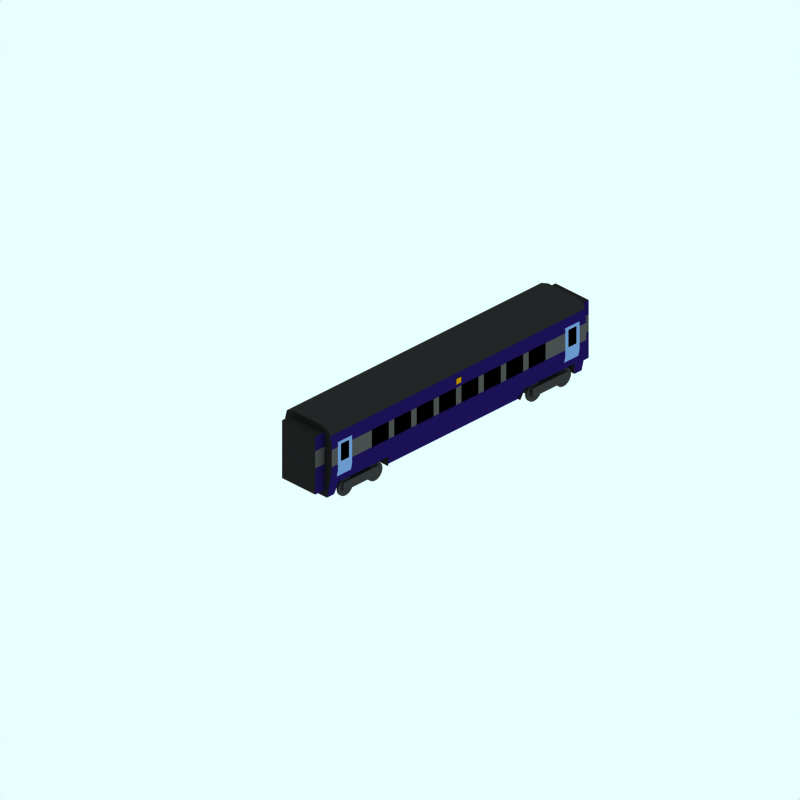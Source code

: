# Source: br-395-m.blend  (saved by Blender 2.65.0; exported with 4.5.12 LTS)
import bpy
from mathutils import Matrix  # noqa: F401  (used for matrix-valued properties, if any)

bpy.ops.wm.read_factory_settings(use_empty=True)
scene = bpy.context.scene
scene.name = 'Scene'

# ---- collections
col_collection_1 = bpy.data.collections.new('Collection 1'); scene.collection.children.link(col_collection_1)
col_collection_2 = bpy.data.collections.new('Collection 2'); scene.collection.children.link(col_collection_2)
col_collection_2.hide_render = True
col_collection_2.hide_viewport = True
col_collection_3 = bpy.data.collections.new('Collection 3'); scene.collection.children.link(col_collection_3)
col_collection_3.hide_render = True
col_collection_3.hide_viewport = True

# ---- materials (node trees are filled in below, after node groups)
mat_doorindicator = bpy.data.materials.new('DoorIndicator')
mat_doorindicator.alpha_threshold = 0.0
mat_doorindicator.preview_render_type = 'FLAT'
mat_doorindicator.diffuse_color = (0.8, 0.552, 0.0, 1.0)
mat_doorindicator.roughness = 0.5
mat_doorindicator.line_color = (0.0, 0.0, 0.0, 1.0)
mat_endcoachcolour = bpy.data.materials.new('EndCoachColour')
mat_endcoachcolour.alpha_threshold = 0.0
mat_endcoachcolour.preview_render_type = 'CUBE'
mat_endcoachcolour.diffuse_color = (0.1197, 0.1197, 0.1197, 1.0)
mat_endcoachcolour.specular_color = (1.0, 0.9999, 0.9999)
mat_endcoachcolour.roughness = 0.5
mat_endcoachcolour.line_color = (0.0, 0.0, 0.0, 1.0)
mat_windowline = bpy.data.materials.new('WindowLine')
mat_windowline.alpha_threshold = 0.0
mat_windowline.preview_render_type = 'CUBE'
mat_windowline.diffuse_color = (0.3112, 0.3112, 0.3112, 1.0)
mat_windowline.specular_color = (1.0, 0.9999, 0.9999)
mat_windowline.roughness = 0.5
mat_windowline.line_color = (0.0, 0.0, 0.0, 1.0)
mat_maincolour3 = bpy.data.materials.new('MainColour3')
mat_maincolour3.alpha_threshold = 0.0
mat_maincolour3.preview_render_type = 'CUBE'
mat_maincolour3.diffuse_color = (0.115, 0.071, 0.332, 1.0)
mat_maincolour3.specular_color = (1.0, 0.9999, 0.9999)
mat_maincolour3.roughness = 0.5
mat_maincolour3.line_color = (0.0, 0.0, 0.0, 1.0)
mat_interior = bpy.data.materials.new('Interior')
mat_interior.alpha_threshold = 0.0
mat_interior.preview_render_type = 'FLAT'
mat_interior.diffuse_color = (0.0, 0.0, 0.0, 1.0)
mat_interior.roughness = 0.5
mat_interior.line_color = (0.0, 0.0, 0.0, 1.0)
mat_maincolour1 = bpy.data.materials.new('MainColour1')
mat_maincolour1.alpha_threshold = 0.0
mat_maincolour1.preview_render_type = 'CUBE'
mat_maincolour1.diffuse_color = (0.458, 0.6001, 0.803, 1.0)
mat_maincolour1.specular_color = (1.0, 0.9999, 0.9999)
mat_maincolour1.roughness = 0.5
mat_maincolour1.line_color = (0.0, 0.0, 0.0, 1.0)
mat_wheel = bpy.data.materials.new('wheel')
mat_wheel.alpha_threshold = 0.0
mat_wheel.preview_render_type = 'FLAT'
mat_wheel.diffuse_color = (0.2144, 0.2144, 0.2144, 1.0)
mat_wheel.roughness = 0.5
mat_wheel.line_color = (0.0, 0.0, 0.0, 1.0)
mat_underframe = bpy.data.materials.new('Underframe')
mat_underframe.alpha_threshold = 0.0
mat_underframe.preview_render_type = 'FLAT'
mat_underframe.diffuse_color = (0.1334, 0.1334, 0.1334, 1.0)
mat_underframe.roughness = 0.5
mat_underframe.line_color = (0.0, 0.0, 0.0, 1.0)
mat_maincolour2 = bpy.data.materials.new('MainColour2')
mat_maincolour2.alpha_threshold = 0.0
mat_maincolour2.preview_render_type = 'CUBE'
mat_maincolour2.diffuse_color = (1.0, 0.0, 0.0, 1.0)
mat_maincolour2.specular_color = (1.0, 0.9999, 0.9999)
mat_maincolour2.roughness = 0.5
mat_maincolour2.line_color = (0.0, 0.0, 0.0, 1.0)
mat_roofcolour = bpy.data.materials.new('RoofColour')
mat_roofcolour.alpha_threshold = 0.0
mat_roofcolour.preview_render_type = 'CUBE'
mat_roofcolour.diffuse_color = (0.15, 0.15, 0.15, 1.0)
mat_roofcolour.specular_color = (1.0, 0.9999, 0.9999)
mat_roofcolour.roughness = 0.5
mat_roofcolour.line_color = (0.0, 0.0, 0.0, 1.0)

# ---- material node trees

# ---- world
world_world = bpy.data.worlds.new('World'); scene.world = world_world
world_world.color = (0.9059, 1.0, 1.0)
world_world.use_sun_shadow = False
world_world.sun_shadow_jitter_overblur = 0.0
world_world.cycles.sampling_method = 'MANUAL'
world_world.cycles.sample_map_resolution = 256

# ---- cameras
cam_camera_001 = bpy.data.cameras.new('Camera.001')
cam_camera_001.type = 'ORTHO'
cam_camera_001.passepartout_alpha = 0.2
cam_camera_001.clip_end = 100.0
cam_camera_001.lens = 35.0
cam_camera_001.sensor_width = 32.0
cam_camera_001.sensor_height = 18.0
cam_camera_001.ortho_scale = 24.0
cam_camera_001.display_size = 5.91
cam_camera_001.show_passepartout = False
cam_camera_001.show_safe_areas = True
cam_camera_001.dof.focus_distance = 0.0
cam_camera_001.dof.aperture_fstop = 128.0

# ---- lights
light_lamp = bpy.data.lights.new('Lamp', 'SUN')
light_lamp.transmission_factor = 0.0
light_lamp.angle = 1.571
light_lamp.energy = 0.028
light_lamp.shadow_buffer_clip_start = 0.5
light_lamp.shadow_soft_size = 1.0
light_lamp.shadow_cascade_max_distance = 1000.0
light_lamp.cycles.use_multiple_importance_sampling = False

# ---- meshes
me_plane_070 = bpy.data.meshes.new('Plane.070')
me_plane_070.from_pydata([(1.002, 1.7, -2.12), (-1.002, 1.7, -1.91), (1.002, 1.7, -1.91), (1.002, 1.5, -1.91), (1.002, 1.5, -2.12), (-1.002, 1.5, -1.91), (-1.002, 1.5, -2.12), (-1.002, 1.7, -2.12)], [], [(6, 5, 1, 7), (0, 2, 3, 4)])
me_plane_070.polygons.foreach_set('use_smooth', [True] * 2)
me_plane_070.materials.append(mat_doorindicator)
me_plane_070.use_remesh_preserve_volume = False
me_plane_070.use_remesh_preserve_attributes = False
me_plane_070.use_mirror_vertex_groups = False
me_plane_070.update()
me_cube_007 = bpy.data.meshes.new('Cube.007')
me_cube_007.from_pydata([(-6.9, 2.6, -0.7), (-6.9, 0.6, -0.7), (-7.3, 0.6, -0.7), (-7.3, 2.6, -0.7), (-6.9, 2.6, 0.7), (-6.9, 0.6, 0.7), (-7.3, 0.6, 0.7), (-7.3, 2.6, 0.7), (-6.9, 2.1, -0.7), (-6.9, 1.5, -0.7), (-7.3, 1.5, -0.7), (-7.3, 2.1, -0.7), (-6.9, 2.1, 0.7), (-6.9, 1.5, 0.7), (-7.3, 1.5, 0.7), (-7.3, 2.1, 0.7)], [], [(1, 5, 6, 2), (4, 0, 3, 7), (0, 8, 11, 3), (8, 9, 10, 11), (9, 1, 2, 10), (7, 15, 12, 4), (15, 14, 13, 12), (14, 6, 5, 13), (6, 14, 10, 2), (14, 15, 11, 10), (15, 7, 3, 11)])
me_cube_007.polygons.foreach_set('material_index', [0, 0, 2, 1, 2, 2, 1, 2, 0, 0, 0])
me_cube_007.materials.append(mat_endcoachcolour)
me_cube_007.materials.append(mat_windowline)
me_cube_007.materials.append(mat_maincolour3)
me_cube_007.use_remesh_preserve_volume = False
me_cube_007.use_remesh_preserve_attributes = False
me_cube_007.use_mirror_vertex_groups = False
me_cube_007.update()
me_plane_069 = bpy.data.meshes.new('Plane.069')
me_plane_069.from_pydata([(1.002, 2.1, -6.9), (-1.002, 2.1, -6.62), (1.002, 2.1, -6.62), (1.002, 1.5, -6.62), (1.002, 1.5, -6.9), (-1.002, 1.5, -6.62), (-1.002, 1.5, -6.9), (-1.002, 2.1, -6.9)], [], [(6, 5, 1, 7), (0, 2, 3, 4)])
me_plane_069.polygons.foreach_set('use_smooth', [True] * 2)
me_plane_069.materials.append(mat_windowline)
me_plane_069.use_remesh_preserve_volume = False
me_plane_069.use_remesh_preserve_attributes = False
me_plane_069.use_mirror_vertex_groups = False
me_plane_069.update()
me_plane_068 = bpy.data.meshes.new('Plane.068')
me_plane_068.from_pydata([(1.002, 2.1, 3.64), (-1.002, 2.1, 3.9), (1.002, 2.1, 3.9), (1.002, 1.5, 3.9), (1.002, 1.5, 3.64), (-1.002, 1.5, 3.9), (-1.002, 1.5, 3.64), (-1.002, 2.1, 3.64)], [], [(6, 5, 1, 7), (0, 2, 3, 4)])
me_plane_068.polygons.foreach_set('use_smooth', [True] * 2)
me_plane_068.materials.append(mat_windowline)
me_plane_068.use_remesh_preserve_volume = False
me_plane_068.use_remesh_preserve_attributes = False
me_plane_068.use_mirror_vertex_groups = False
me_plane_068.update()
me_plane_067 = bpy.data.meshes.new('Plane.067')
me_plane_067.from_pydata([(1.002, 1.56, -6.62), (-1.002, 1.56, -6.48), (1.002, 1.56, -6.48), (1.002, 1.3, -6.48), (1.002, 1.3, -6.62), (-1.002, 1.3, -6.48), (-1.002, 1.3, -6.62), (-1.002, 1.56, -6.62), (0.952, 1.05, -6.48), (0.952, 1.05, -6.62), (-0.952, 1.05, -6.48), (-0.952, 1.05, -6.62), (1.002, 2.15, -6.62), (1.002, 2.15, -6.48), (-1.002, 2.15, -6.48), (-1.002, 2.15, -6.62), (1.002, 2.2, -6.62), (1.002, 2.2, -6.48), (-1.002, 2.2, -6.62), (-1.002, 2.2, -6.48), (1.002, 1.56, -6.15), (1.002, 1.3, -6.15), (-1.002, 1.56, -6.15), (-1.002, 1.3, -6.15), (0.952, 1.05, -6.15), (-0.952, 1.05, -6.15), (1.002, 2.15, -6.15), (-1.002, 2.15, -6.15), (1.002, 2.2, -6.15), (-1.002, 2.2, -6.15), (1.002, 1.56, -6.01), (1.002, 1.3, -6.01), (-1.002, 1.56, -6.01), (-1.002, 1.3, -6.01), (0.952, 1.05, -6.01), (-0.952, 1.05, -6.01), (1.002, 2.15, -6.01), (-1.002, 2.15, -6.01), (1.002, 2.2, -6.01), (-1.002, 2.2, -6.01), (0.992, 2.26, -6.62), (0.992, 2.26, -6.48), (-0.992, 2.26, -6.62), (-0.992, 2.26, -6.48), (0.992, 2.26, -6.15), (-0.992, 2.26, -6.15), (0.992, 2.26, -6.01), (-0.992, 2.26, -6.01)], [], [(6, 5, 1, 7), (0, 2, 3, 4), (4, 3, 8, 9), (5, 6, 11, 10), (2, 0, 12, 13), (7, 1, 14, 15), (13, 12, 16, 17), (15, 14, 19, 18), (3, 2, 20, 21), (1, 5, 23, 22), (8, 3, 21, 24), (5, 10, 25, 23), (2, 13, 26, 20), (14, 1, 22, 27), (13, 17, 28, 26), (19, 14, 27, 29), (21, 20, 30, 31), (22, 23, 33, 32), (24, 21, 31, 34), (23, 25, 35, 33), (20, 26, 36, 30), (27, 22, 32, 37), (26, 28, 38, 36), (29, 27, 37, 39), (17, 16, 40, 41), (18, 19, 43, 42), (28, 17, 41, 44), (19, 29, 45, 43), (38, 28, 44, 46), (29, 39, 47, 45)])
me_plane_067.polygons.foreach_set('use_smooth', [True] * 30)
me_plane_067.polygons.foreach_set('material_index', [1, 1, 1, 1, 1, 1, 1, 1, 1, 1, 1, 1, 0, 0, 1, 1, 1, 1, 1, 1, 1, 1, 1, 1, 1, 1, 1, 1, 1, 1])
me_plane_067.materials.append(mat_interior)
me_plane_067.materials.append(mat_maincolour1)
me_plane_067.use_remesh_preserve_volume = False
me_plane_067.use_remesh_preserve_attributes = False
me_plane_067.use_mirror_vertex_groups = False
me_plane_067.update()
me_plane_066 = bpy.data.meshes.new('Plane.066')
me_plane_066.from_pydata([(1.002, 1.56, 3.03), (-1.002, 1.56, 3.17), (1.002, 1.56, 3.17), (1.002, 1.3, 3.17), (1.002, 1.3, 3.03), (-1.002, 1.3, 3.17), (-1.002, 1.3, 3.03), (-1.002, 1.56, 3.03), (0.952, 1.05, 3.17), (0.952, 1.05, 3.03), (-0.952, 1.05, 3.17), (-0.952, 1.05, 3.03), (1.002, 2.15, 3.03), (1.002, 2.15, 3.17), (-1.002, 2.15, 3.17), (-1.002, 2.15, 3.03), (1.002, 2.2, 3.03), (1.002, 2.2, 3.17), (-1.002, 2.2, 3.03), (-1.002, 2.2, 3.17), (1.002, 1.56, 3.5), (1.002, 1.3, 3.5), (-1.002, 1.56, 3.5), (-1.002, 1.3, 3.5), (0.952, 1.05, 3.5), (-0.952, 1.05, 3.5), (1.002, 2.15, 3.5), (-1.002, 2.15, 3.5), (1.002, 2.2, 3.5), (-1.002, 2.2, 3.5), (1.002, 1.56, 3.64), (1.002, 1.3, 3.64), (-1.002, 1.56, 3.64), (-1.002, 1.3, 3.64), (0.952, 1.05, 3.64), (-0.952, 1.05, 3.64), (1.002, 2.15, 3.64), (-1.002, 2.15, 3.64), (1.002, 2.2, 3.64), (-1.002, 2.2, 3.64), (0.992, 2.26, 3.03), (0.992, 2.26, 3.17), (-0.992, 2.26, 3.03), (-0.992, 2.26, 3.17), (0.992, 2.26, 3.5), (-0.992, 2.26, 3.5), (0.992, 2.26, 3.64), (-0.992, 2.26, 3.64)], [], [(6, 5, 1, 7), (0, 2, 3, 4), (4, 3, 8, 9), (5, 6, 11, 10), (2, 0, 12, 13), (7, 1, 14, 15), (13, 12, 16, 17), (15, 14, 19, 18), (3, 2, 20, 21), (1, 5, 23, 22), (8, 3, 21, 24), (5, 10, 25, 23), (2, 13, 26, 20), (14, 1, 22, 27), (13, 17, 28, 26), (19, 14, 27, 29), (21, 20, 30, 31), (22, 23, 33, 32), (24, 21, 31, 34), (23, 25, 35, 33), (20, 26, 36, 30), (27, 22, 32, 37), (26, 28, 38, 36), (29, 27, 37, 39), (17, 16, 40, 41), (18, 19, 43, 42), (28, 17, 41, 44), (19, 29, 45, 43), (38, 28, 44, 46), (29, 39, 47, 45)])
me_plane_066.polygons.foreach_set('use_smooth', [True] * 30)
me_plane_066.polygons.foreach_set('material_index', [1, 1, 1, 1, 1, 1, 1, 1, 1, 1, 1, 1, 0, 0, 1, 1, 1, 1, 1, 1, 1, 1, 1, 1, 1, 1, 1, 1, 1, 1])
me_plane_066.materials.append(mat_interior)
me_plane_066.materials.append(mat_maincolour1)
me_plane_066.use_remesh_preserve_volume = False
me_plane_066.use_remesh_preserve_attributes = False
me_plane_066.use_mirror_vertex_groups = False
me_plane_066.update()
me_plane_065 = bpy.data.meshes.new('Plane.065')
me_plane_065.from_pydata([(1.002, 2.1, 2.19), (-1.002, 2.1, 3.03), (1.002, 2.1, 3.03), (1.002, 1.5, 3.03), (1.002, 1.5, 2.19), (-1.002, 1.5, 3.03), (-1.002, 1.5, 2.19), (-1.002, 2.1, 2.19)], [], [(6, 5, 1, 7), (0, 2, 3, 4)])
me_plane_065.polygons.foreach_set('use_smooth', [True] * 2)
me_plane_065.materials.append(mat_windowline)
me_plane_065.use_remesh_preserve_volume = False
me_plane_065.use_remesh_preserve_attributes = False
me_plane_065.use_mirror_vertex_groups = False
me_plane_065.update()
me_plane_064 = bpy.data.meshes.new('Plane.064')
me_plane_064.from_pydata([(1.002, 2.1, 1.48), (-1.002, 2.1, 2.19), (1.002, 2.1, 2.19), (1.002, 1.5, 2.19), (1.002, 1.5, 1.48), (-1.002, 1.5, 2.19), (-1.002, 1.5, 1.48), (-1.002, 2.1, 1.48)], [], [(6, 5, 1, 7), (0, 2, 3, 4)])
me_plane_064.polygons.foreach_set('use_smooth', [True] * 2)
me_plane_064.materials.append(mat_interior)
me_plane_064.use_remesh_preserve_volume = False
me_plane_064.use_remesh_preserve_attributes = False
me_plane_064.use_mirror_vertex_groups = False
me_plane_064.update()
me_plane_063 = bpy.data.meshes.new('Plane.063')
me_plane_063.from_pydata([(1.002, 2.1, 0.53), (-1.002, 2.1, 1.24), (1.002, 2.1, 1.24), (1.002, 1.5, 1.24), (1.002, 1.5, 0.53), (-1.002, 1.5, 1.24), (-1.002, 1.5, 0.53), (-1.002, 2.1, 0.53)], [], [(6, 5, 1, 7), (0, 2, 3, 4)])
me_plane_063.polygons.foreach_set('use_smooth', [True] * 2)
me_plane_063.materials.append(mat_interior)
me_plane_063.use_remesh_preserve_volume = False
me_plane_063.use_remesh_preserve_attributes = False
me_plane_063.use_mirror_vertex_groups = False
me_plane_063.update()
me_plane_062 = bpy.data.meshes.new('Plane.062')
me_plane_062.from_pydata([(1.002, 2.1, 1.24), (-1.002, 2.1, 1.48), (1.002, 2.1, 1.48), (1.002, 1.5, 1.48), (1.002, 1.5, 1.24), (-1.002, 1.5, 1.48), (-1.002, 1.5, 1.24), (-1.002, 2.1, 1.24)], [], [(6, 5, 1, 7), (0, 2, 3, 4)])
me_plane_062.polygons.foreach_set('use_smooth', [True] * 2)
me_plane_062.materials.append(mat_windowline)
me_plane_062.use_remesh_preserve_volume = False
me_plane_062.use_remesh_preserve_attributes = False
me_plane_062.use_mirror_vertex_groups = False
me_plane_062.update()
me_plane_061 = bpy.data.meshes.new('Plane.061')
me_plane_061.from_pydata([(1.002, 2.1, -6.01), (-1.002, 2.1, -5.17), (1.002, 2.1, -5.17), (1.002, 1.5, -5.17), (1.002, 1.5, -6.01), (-1.002, 1.5, -5.17), (-1.002, 1.5, -6.01), (-1.002, 2.1, -6.01)], [], [(6, 5, 1, 7), (0, 2, 3, 4)])
me_plane_061.polygons.foreach_set('use_smooth', [True] * 2)
me_plane_061.materials.append(mat_windowline)
me_plane_061.use_remesh_preserve_volume = False
me_plane_061.use_remesh_preserve_attributes = False
me_plane_061.use_mirror_vertex_groups = False
me_plane_061.update()
me_plane_059 = bpy.data.meshes.new('Plane.059')
me_plane_059.from_pydata([(1.002, 2.1, -5.17), (-1.002, 2.1, -4.46), (1.002, 2.1, -4.46), (1.002, 1.5, -4.46), (1.002, 1.5, -5.17), (-1.002, 1.5, -4.46), (-1.002, 1.5, -5.17), (-1.002, 2.1, -5.17)], [], [(6, 5, 1, 7), (0, 2, 3, 4)])
me_plane_059.polygons.foreach_set('use_smooth', [True] * 2)
me_plane_059.materials.append(mat_interior)
me_plane_059.use_remesh_preserve_volume = False
me_plane_059.use_remesh_preserve_attributes = False
me_plane_059.use_mirror_vertex_groups = False
me_plane_059.update()
me_plane_058 = bpy.data.meshes.new('Plane.058')
me_plane_058.from_pydata([(1.002, 2.1, -4.46), (-1.002, 2.1, -4.22), (1.002, 2.1, -4.22), (1.002, 1.5, -4.22), (1.002, 1.5, -4.46), (-1.002, 1.5, -4.22), (-1.002, 1.5, -4.46), (-1.002, 2.1, -4.46)], [], [(6, 5, 1, 7), (0, 2, 3, 4)])
me_plane_058.polygons.foreach_set('use_smooth', [True] * 2)
me_plane_058.materials.append(mat_windowline)
me_plane_058.use_remesh_preserve_volume = False
me_plane_058.use_remesh_preserve_attributes = False
me_plane_058.use_mirror_vertex_groups = False
me_plane_058.update()
me_plane_057 = bpy.data.meshes.new('Plane.057')
me_plane_057.from_pydata([(1.002, 2.1, -3.51), (-1.002, 2.1, -3.27), (1.002, 2.1, -3.27), (1.002, 1.5, -3.27), (1.002, 1.5, -3.51), (-1.002, 1.5, -3.27), (-1.002, 1.5, -3.51), (-1.002, 2.1, -3.51)], [], [(6, 5, 1, 7), (0, 2, 3, 4)])
me_plane_057.polygons.foreach_set('use_smooth', [True] * 2)
me_plane_057.materials.append(mat_windowline)
me_plane_057.use_remesh_preserve_volume = False
me_plane_057.use_remesh_preserve_attributes = False
me_plane_057.use_mirror_vertex_groups = False
me_plane_057.update()
me_plane_029 = bpy.data.meshes.new('Plane.029')
me_plane_029.from_pydata([(1.002, 2.1, -4.22), (-1.002, 2.1, -3.51), (1.002, 2.1, -3.51), (1.002, 1.5, -3.51), (1.002, 1.5, -4.22), (-1.002, 1.5, -3.51), (-1.002, 1.5, -4.22), (-1.002, 2.1, -4.22)], [], [(6, 5, 1, 7), (0, 2, 3, 4)])
me_plane_029.polygons.foreach_set('use_smooth', [True] * 2)
me_plane_029.materials.append(mat_interior)
me_plane_029.use_remesh_preserve_volume = False
me_plane_029.use_remesh_preserve_attributes = False
me_plane_029.use_mirror_vertex_groups = False
me_plane_029.update()
me_plane_028 = bpy.data.meshes.new('Plane.028')
me_plane_028.from_pydata([(1.002, 2.1, -3.27), (-1.002, 2.1, -2.56), (1.002, 2.1, -2.56), (1.002, 1.5, -2.56), (1.002, 1.5, -3.27), (-1.002, 1.5, -2.56), (-1.002, 1.5, -3.27), (-1.002, 2.1, -3.27)], [], [(6, 5, 1, 7), (0, 2, 3, 4)])
me_plane_028.polygons.foreach_set('use_smooth', [True] * 2)
me_plane_028.materials.append(mat_interior)
me_plane_028.use_remesh_preserve_volume = False
me_plane_028.use_remesh_preserve_attributes = False
me_plane_028.use_mirror_vertex_groups = False
me_plane_028.update()
me_plane_027 = bpy.data.meshes.new('Plane.027')
me_plane_027.from_pydata([(1.002, 2.1, -2.56), (-1.002, 2.1, -2.32), (1.002, 2.1, -2.32), (1.002, 1.5, -2.32), (1.002, 1.5, -2.56), (-1.002, 1.5, -2.32), (-1.002, 1.5, -2.56), (-1.002, 2.1, -2.56)], [], [(6, 5, 1, 7), (0, 2, 3, 4)])
me_plane_027.polygons.foreach_set('use_smooth', [True] * 2)
me_plane_027.materials.append(mat_windowline)
me_plane_027.use_remesh_preserve_volume = False
me_plane_027.use_remesh_preserve_attributes = False
me_plane_027.use_mirror_vertex_groups = False
me_plane_027.update()
me_plane_021 = bpy.data.meshes.new('Plane.021')
me_plane_021.from_pydata([(1.002, 2.1, -1.61), (-1.002, 2.1, -1.37), (1.002, 2.1, -1.37), (1.002, 1.5, -1.37), (1.002, 1.5, -1.61), (-1.002, 1.5, -1.37), (-1.002, 1.5, -1.61), (-1.002, 2.1, -1.61)], [], [(6, 5, 1, 7), (0, 2, 3, 4)])
me_plane_021.polygons.foreach_set('use_smooth', [True] * 2)
me_plane_021.materials.append(mat_windowline)
me_plane_021.use_remesh_preserve_volume = False
me_plane_021.use_remesh_preserve_attributes = False
me_plane_021.use_mirror_vertex_groups = False
me_plane_021.update()
me_plane_019 = bpy.data.meshes.new('Plane.019')
me_plane_019.from_pydata([(1.002, 2.1, -2.32), (-1.002, 2.1, -1.61), (1.002, 2.1, -1.61), (1.002, 1.5, -1.61), (1.002, 1.5, -2.32), (-1.002, 1.5, -1.61), (-1.002, 1.5, -2.32), (-1.002, 2.1, -2.32)], [], [(6, 5, 1, 7), (0, 2, 3, 4)])
me_plane_019.polygons.foreach_set('use_smooth', [True] * 2)
me_plane_019.materials.append(mat_interior)
me_plane_019.use_remesh_preserve_volume = False
me_plane_019.use_remesh_preserve_attributes = False
me_plane_019.use_mirror_vertex_groups = False
me_plane_019.update()
me_plane_018 = bpy.data.meshes.new('Plane.018')
me_plane_018.from_pydata([(1.002, 2.1, -1.37), (-1.002, 2.1, -0.66), (1.002, 2.1, -0.66), (1.002, 1.5, -0.66), (1.002, 1.5, -1.37), (-1.002, 1.5, -0.66), (-1.002, 1.5, -1.37), (-1.002, 2.1, -1.37)], [], [(6, 5, 1, 7), (0, 2, 3, 4)])
me_plane_018.polygons.foreach_set('use_smooth', [True] * 2)
me_plane_018.materials.append(mat_interior)
me_plane_018.use_remesh_preserve_volume = False
me_plane_018.use_remesh_preserve_attributes = False
me_plane_018.use_mirror_vertex_groups = False
me_plane_018.update()
me_plane_017 = bpy.data.meshes.new('Plane.017')
me_plane_017.from_pydata([(1.002, 2.1, -0.66), (-1.002, 2.1, -0.42), (1.002, 2.1, -0.42), (1.002, 1.5, -0.42), (1.002, 1.5, -0.66), (-1.002, 1.5, -0.42), (-1.002, 1.5, -0.66), (-1.002, 2.1, -0.66)], [], [(6, 5, 1, 7), (0, 2, 3, 4)])
me_plane_017.polygons.foreach_set('use_smooth', [True] * 2)
me_plane_017.materials.append(mat_windowline)
me_plane_017.use_remesh_preserve_volume = False
me_plane_017.use_remesh_preserve_attributes = False
me_plane_017.use_mirror_vertex_groups = False
me_plane_017.update()
me_cube_006 = bpy.data.meshes.new('Cube.006')
me_cube_006.from_pydata([(0.7137, 0.6522, 1.76), (0.7137, 0.3522, 1.76), (-0.6863, 0.3522, 1.76), (-0.6863, 0.6522, 1.76), (0.7137, 0.6522, 3.26), (0.7137, 0.3522, 3.26), (-0.6863, 0.3522, 3.26), (-0.6863, 0.6522, 3.26), (-0.8863, 0.6522, 3.26), (-0.8863, 0.3522, 3.26), (-0.8263, 0.3522, 3.26), (-0.8263, 0.6522, 3.26), (-0.8863, 0.6522, 1.76), (-0.8863, 0.3522, 1.76), (-0.8263, 0.3522, 1.76), (-0.8263, 0.6522, 1.76), (0.8837, 0.6522, 1.76), (0.8837, 0.3522, 1.76), (0.8237, 0.3522, 1.76), (0.8237, 0.6522, 1.76), (0.8837, 0.6522, 3.26), (0.8837, 0.3522, 3.26), (0.8237, 0.3522, 3.26), (0.8237, 0.6522, 3.26)], [], [(0, 1, 2, 3), (4, 7, 6, 5), (0, 4, 5, 1), (1, 5, 6, 2), (2, 6, 7, 3), (4, 0, 3, 7), (11, 15, 12, 8), (13, 9, 8, 12), (14, 10, 9, 13), (15, 11, 10, 14), (11, 8, 9, 10), (15, 14, 13, 12), (16, 17, 18, 19), (20, 23, 22, 21), (16, 20, 21, 17), (17, 21, 22, 18), (18, 22, 23, 19), (20, 16, 19, 23)])
me_cube_006.materials.append(mat_wheel)
me_cube_006.use_remesh_preserve_volume = False
me_cube_006.use_remesh_preserve_attributes = False
me_cube_006.use_mirror_vertex_groups = False
me_cube_006.update()
me_cylinder_008 = bpy.data.meshes.new('Cylinder.008')
me_cylinder_008.from_pydata([(4.664, 0.2195, -0.7388), (4.624, 0.2675, -0.7388), (4.595, 0.3223, -0.7388), (4.577, 0.3817, -0.7388), (4.571, 0.4435, -0.7388), (4.577, 0.5053, -0.7388), (4.595, 0.5648, -0.7388), (4.624, 0.6195, -0.7388), (4.664, 0.6675, -0.7388), (4.712, 0.7069, -0.7388), (4.767, 0.7362, -0.7388), (4.826, 0.7542, -0.7388), (4.888, 0.7603, -0.7388), (4.95, 0.7542, -0.7388), (5.009, 0.7362, -0.7388), (5.064, 0.7069, -0.7388), (5.112, 0.6675, -0.7388), (5.151, 0.6195, -0.7388), (5.18, 0.5648, -0.7388), (5.198, 0.5053, -0.7388), (5.205, 0.4435, -0.7388), (5.198, 0.3817, -0.7388), (5.18, 0.3223, -0.7388), (5.151, 0.2675, -0.7388), (5.112, 0.2195, -0.7388), (5.064, 0.1801, -0.7388), (5.009, 0.1509, -0.7388), (4.95, 0.1328, -0.7388), (4.888, 0.1267, -0.7388), (4.826, 0.1328, -0.7388), (4.767, 0.1509, -0.7388), (4.712, 0.1801, -0.7388), (4.664, 0.2195, -0.7988), (4.624, 0.2675, -0.7988), (4.595, 0.3223, -0.7988), (4.577, 0.3817, -0.7988), (4.571, 0.4435, -0.7988), (4.577, 0.5053, -0.7988), (4.595, 0.5648, -0.7988), (4.624, 0.6195, -0.7988), (4.664, 0.6675, -0.7988), (4.712, 0.7069, -0.7988), (4.767, 0.7362, -0.7988), (4.826, 0.7542, -0.7988), (4.888, 0.7603, -0.7988), (4.95, 0.7542, -0.7988), (5.009, 0.7362, -0.7988), (5.064, 0.7069, -0.7988), (5.112, 0.6675, -0.7988), (5.151, 0.6195, -0.7988), (5.18, 0.5648, -0.7988), (5.198, 0.5053, -0.7988), (5.205, 0.4435, -0.7988), (5.198, 0.3817, -0.7988), (5.18, 0.3223, -0.7988), (5.151, 0.2675, -0.7988), (5.112, 0.2195, -0.7988), (5.064, 0.1801, -0.7988), (5.009, 0.1509, -0.7988), (4.95, 0.1328, -0.7988), (4.888, 0.1267, -0.7988), (4.826, 0.1328, -0.7988), (4.767, 0.1509, -0.7988), (4.712, 0.1801, -0.7988), (4.888, 0.4435, -0.7388), (4.888, 0.4435, -0.7988)], [], [(64, 0, 1), (65, 33, 32), (64, 1, 2), (65, 34, 33), (64, 2, 3), (65, 35, 34), (64, 3, 4), (65, 36, 35), (64, 4, 5), (65, 37, 36), (64, 5, 6), (65, 38, 37), (64, 6, 7), (65, 39, 38), (64, 7, 8), (65, 40, 39), (64, 8, 9), (65, 41, 40), (64, 9, 10), (65, 42, 41), (64, 10, 11), (65, 43, 42), (64, 11, 12), (65, 44, 43), (64, 12, 13), (65, 45, 44), (64, 13, 14), (65, 46, 45), (64, 14, 15), (65, 47, 46), (64, 15, 16), (65, 48, 47), (64, 16, 17), (65, 49, 48), (64, 17, 18), (65, 50, 49), (64, 18, 19), (65, 51, 50), (64, 19, 20), (65, 52, 51), (64, 20, 21), (65, 53, 52), (64, 21, 22), (65, 54, 53), (64, 22, 23), (65, 55, 54), (64, 23, 24), (65, 56, 55), (64, 24, 25), (65, 57, 56), (64, 25, 26), (65, 58, 57), (64, 26, 27), (65, 59, 58), (64, 27, 28), (65, 60, 59), (64, 28, 29), (65, 61, 60), (64, 29, 30), (65, 62, 61), (64, 30, 31), (65, 63, 62), (31, 0, 64), (65, 32, 63), (0, 32, 33, 1), (1, 33, 34, 2), (2, 34, 35, 3), (3, 35, 36, 4), (4, 36, 37, 5), (5, 37, 38, 6), (6, 38, 39, 7), (7, 39, 40, 8), (8, 40, 41, 9), (9, 41, 42, 10), (10, 42, 43, 11), (11, 43, 44, 12), (12, 44, 45, 13), (13, 45, 46, 14), (14, 46, 47, 15), (15, 47, 48, 16), (16, 48, 49, 17), (17, 49, 50, 18), (18, 50, 51, 19), (19, 51, 52, 20), (20, 52, 53, 21), (21, 53, 54, 22), (22, 54, 55, 23), (23, 55, 56, 24), (24, 56, 57, 25), (25, 57, 58, 26), (26, 58, 59, 27), (27, 59, 60, 28), (28, 60, 61, 29), (29, 61, 62, 30), (30, 62, 63, 31), (32, 0, 31, 63)])
me_cylinder_008.materials.append(mat_wheel)
me_cylinder_008.use_remesh_preserve_volume = False
me_cylinder_008.use_remesh_preserve_attributes = False
me_cylinder_008.use_mirror_vertex_groups = False
me_cylinder_008.update()
me_cube_005 = bpy.data.meshes.new('Cube.005')
me_cube_005.from_pydata([(0.7137, 0.6522, -6.24), (0.7137, 0.3522, -6.24), (-0.6863, 0.3522, -6.24), (-0.6863, 0.6522, -6.24), (0.7137, 0.6522, -4.74), (0.7137, 0.3522, -4.74), (-0.6863, 0.3522, -4.74), (-0.6863, 0.6522, -4.74), (-0.8863, 0.6522, -4.74), (-0.8863, 0.3522, -4.74), (-0.8263, 0.3522, -4.74), (-0.8263, 0.6522, -4.74), (-0.8863, 0.6522, -6.24), (-0.8863, 0.3522, -6.24), (-0.8263, 0.3522, -6.24), (-0.8263, 0.6522, -6.24), (0.8837, 0.6522, -6.24), (0.8837, 0.3522, -6.24), (0.8237, 0.3522, -6.24), (0.8237, 0.6522, -6.24), (0.8837, 0.6522, -4.74), (0.8837, 0.3522, -4.74), (0.8237, 0.3522, -4.74), (0.8237, 0.6522, -4.74)], [], [(0, 1, 2, 3), (4, 7, 6, 5), (0, 4, 5, 1), (1, 5, 6, 2), (2, 6, 7, 3), (4, 0, 3, 7), (11, 15, 12, 8), (13, 9, 8, 12), (14, 10, 9, 13), (15, 11, 10, 14), (11, 8, 9, 10), (15, 14, 13, 12), (16, 17, 18, 19), (20, 23, 22, 21), (16, 20, 21, 17), (17, 21, 22, 18), (18, 22, 23, 19), (20, 16, 19, 23)])
me_cube_005.materials.append(mat_wheel)
me_cube_005.use_remesh_preserve_volume = False
me_cube_005.use_remesh_preserve_attributes = False
me_cube_005.use_mirror_vertex_groups = False
me_cube_005.update()
me_cylinder_007 = bpy.data.meshes.new('Cylinder.007')
me_cylinder_007.from_pydata([(4.664, 0.2195, 0.8), (4.624, 0.2675, 0.8), (4.595, 0.3223, 0.8), (4.577, 0.3817, 0.8), (4.571, 0.4435, 0.8), (4.577, 0.5053, 0.8), (4.595, 0.5648, 0.8), (4.624, 0.6195, 0.8), (4.664, 0.6675, 0.8), (4.712, 0.7069, 0.8), (4.767, 0.7362, 0.8), (4.826, 0.7542, 0.8), (4.888, 0.7603, 0.8), (4.95, 0.7542, 0.8), (5.009, 0.7362, 0.8), (5.064, 0.7069, 0.8), (5.112, 0.6675, 0.8), (5.151, 0.6195, 0.8), (5.18, 0.5648, 0.8), (5.198, 0.5053, 0.8), (5.205, 0.4435, 0.8), (5.198, 0.3817, 0.8), (5.18, 0.3223, 0.8), (5.151, 0.2675, 0.8), (5.112, 0.2195, 0.8), (5.064, 0.1801, 0.8), (5.009, 0.1509, 0.8), (4.95, 0.1328, 0.8), (4.888, 0.1267, 0.8), (4.826, 0.1328, 0.8), (4.767, 0.1509, 0.8), (4.712, 0.1801, 0.8), (4.664, 0.2195, 0.74), (4.624, 0.2675, 0.74), (4.595, 0.3223, 0.74), (4.577, 0.3817, 0.74), (4.571, 0.4435, 0.74), (4.577, 0.5053, 0.74), (4.595, 0.5648, 0.74), (4.624, 0.6195, 0.74), (4.664, 0.6675, 0.74), (4.712, 0.7069, 0.74), (4.767, 0.7362, 0.74), (4.826, 0.7542, 0.74), (4.888, 0.7603, 0.74), (4.95, 0.7542, 0.74), (5.009, 0.7362, 0.74), (5.064, 0.7069, 0.74), (5.112, 0.6675, 0.74), (5.151, 0.6195, 0.74), (5.18, 0.5648, 0.74), (5.198, 0.5053, 0.74), (5.205, 0.4435, 0.74), (5.198, 0.3817, 0.74), (5.18, 0.3223, 0.74), (5.151, 0.2675, 0.74), (5.112, 0.2195, 0.74), (5.064, 0.1801, 0.74), (5.009, 0.1509, 0.74), (4.95, 0.1328, 0.74), (4.888, 0.1267, 0.74), (4.826, 0.1328, 0.74), (4.767, 0.1509, 0.74), (4.712, 0.1801, 0.74), (4.888, 0.4435, 0.8), (4.888, 0.4435, 0.74)], [], [(64, 0, 1), (65, 33, 32), (64, 1, 2), (65, 34, 33), (64, 2, 3), (65, 35, 34), (64, 3, 4), (65, 36, 35), (64, 4, 5), (65, 37, 36), (64, 5, 6), (65, 38, 37), (64, 6, 7), (65, 39, 38), (64, 7, 8), (65, 40, 39), (64, 8, 9), (65, 41, 40), (64, 9, 10), (65, 42, 41), (64, 10, 11), (65, 43, 42), (64, 11, 12), (65, 44, 43), (64, 12, 13), (65, 45, 44), (64, 13, 14), (65, 46, 45), (64, 14, 15), (65, 47, 46), (64, 15, 16), (65, 48, 47), (64, 16, 17), (65, 49, 48), (64, 17, 18), (65, 50, 49), (64, 18, 19), (65, 51, 50), (64, 19, 20), (65, 52, 51), (64, 20, 21), (65, 53, 52), (64, 21, 22), (65, 54, 53), (64, 22, 23), (65, 55, 54), (64, 23, 24), (65, 56, 55), (64, 24, 25), (65, 57, 56), (64, 25, 26), (65, 58, 57), (64, 26, 27), (65, 59, 58), (64, 27, 28), (65, 60, 59), (64, 28, 29), (65, 61, 60), (64, 29, 30), (65, 62, 61), (64, 30, 31), (65, 63, 62), (31, 0, 64), (65, 32, 63), (0, 32, 33, 1), (1, 33, 34, 2), (2, 34, 35, 3), (3, 35, 36, 4), (4, 36, 37, 5), (5, 37, 38, 6), (6, 38, 39, 7), (7, 39, 40, 8), (8, 40, 41, 9), (9, 41, 42, 10), (10, 42, 43, 11), (11, 43, 44, 12), (12, 44, 45, 13), (13, 45, 46, 14), (14, 46, 47, 15), (15, 47, 48, 16), (16, 48, 49, 17), (17, 49, 50, 18), (18, 50, 51, 19), (19, 51, 52, 20), (20, 52, 53, 21), (21, 53, 54, 22), (22, 54, 55, 23), (23, 55, 56, 24), (24, 56, 57, 25), (25, 57, 58, 26), (26, 58, 59, 27), (27, 59, 60, 28), (28, 60, 61, 29), (29, 61, 62, 30), (30, 62, 63, 31), (32, 0, 31, 63)])
me_cylinder_007.materials.append(mat_wheel)
me_cylinder_007.use_remesh_preserve_volume = False
me_cylinder_007.use_remesh_preserve_attributes = False
me_cylinder_007.use_mirror_vertex_groups = False
me_cylinder_007.update()
me_cylinder_006 = bpy.data.meshes.new('Cylinder.006')
me_cylinder_006.from_pydata([(5.914, 0.2195, 0.8), (5.874, 0.2675, 0.8), (5.845, 0.3223, 0.8), (5.827, 0.3817, 0.8), (5.821, 0.4435, 0.8), (5.827, 0.5053, 0.8), (5.845, 0.5648, 0.8), (5.874, 0.6195, 0.8), (5.914, 0.6675, 0.8), (5.962, 0.7069, 0.8), (6.017, 0.7362, 0.8), (6.076, 0.7542, 0.8), (6.138, 0.7603, 0.8), (6.2, 0.7542, 0.8), (6.259, 0.7362, 0.8), (6.314, 0.7069, 0.8), (6.362, 0.6675, 0.8), (6.401, 0.6195, 0.8), (6.43, 0.5648, 0.8), (6.448, 0.5053, 0.8), (6.455, 0.4435, 0.8), (6.448, 0.3817, 0.8), (6.43, 0.3223, 0.8), (6.401, 0.2675, 0.8), (6.362, 0.2195, 0.8), (6.314, 0.1801, 0.8), (6.259, 0.1509, 0.8), (6.2, 0.1328, 0.8), (6.138, 0.1267, 0.8), (6.076, 0.1328, 0.8), (6.017, 0.1509, 0.8), (5.962, 0.1801, 0.8), (5.914, 0.2195, 0.74), (5.874, 0.2675, 0.74), (5.845, 0.3223, 0.74), (5.827, 0.3817, 0.74), (5.821, 0.4435, 0.74), (5.827, 0.5053, 0.74), (5.845, 0.5648, 0.74), (5.874, 0.6195, 0.74), (5.914, 0.6675, 0.74), (5.962, 0.7069, 0.74), (6.017, 0.7362, 0.74), (6.076, 0.7542, 0.74), (6.138, 0.7603, 0.74), (6.2, 0.7542, 0.74), (6.259, 0.7362, 0.74), (6.314, 0.7069, 0.74), (6.362, 0.6675, 0.74), (6.401, 0.6195, 0.74), (6.43, 0.5648, 0.74), (6.448, 0.5053, 0.74), (6.455, 0.4435, 0.74), (6.448, 0.3817, 0.74), (6.43, 0.3223, 0.74), (6.401, 0.2675, 0.74), (6.362, 0.2195, 0.74), (6.314, 0.1801, 0.74), (6.259, 0.1509, 0.74), (6.2, 0.1328, 0.74), (6.138, 0.1267, 0.74), (6.076, 0.1328, 0.74), (6.017, 0.1509, 0.74), (5.962, 0.1801, 0.74), (6.138, 0.4435, 0.8), (6.138, 0.4435, 0.74)], [], [(64, 0, 1), (65, 33, 32), (64, 1, 2), (65, 34, 33), (64, 2, 3), (65, 35, 34), (64, 3, 4), (65, 36, 35), (64, 4, 5), (65, 37, 36), (64, 5, 6), (65, 38, 37), (64, 6, 7), (65, 39, 38), (64, 7, 8), (65, 40, 39), (64, 8, 9), (65, 41, 40), (64, 9, 10), (65, 42, 41), (64, 10, 11), (65, 43, 42), (64, 11, 12), (65, 44, 43), (64, 12, 13), (65, 45, 44), (64, 13, 14), (65, 46, 45), (64, 14, 15), (65, 47, 46), (64, 15, 16), (65, 48, 47), (64, 16, 17), (65, 49, 48), (64, 17, 18), (65, 50, 49), (64, 18, 19), (65, 51, 50), (64, 19, 20), (65, 52, 51), (64, 20, 21), (65, 53, 52), (64, 21, 22), (65, 54, 53), (64, 22, 23), (65, 55, 54), (64, 23, 24), (65, 56, 55), (64, 24, 25), (65, 57, 56), (64, 25, 26), (65, 58, 57), (64, 26, 27), (65, 59, 58), (64, 27, 28), (65, 60, 59), (64, 28, 29), (65, 61, 60), (64, 29, 30), (65, 62, 61), (64, 30, 31), (65, 63, 62), (31, 0, 64), (65, 32, 63), (0, 32, 33, 1), (1, 33, 34, 2), (2, 34, 35, 3), (3, 35, 36, 4), (4, 36, 37, 5), (5, 37, 38, 6), (6, 38, 39, 7), (7, 39, 40, 8), (8, 40, 41, 9), (9, 41, 42, 10), (10, 42, 43, 11), (11, 43, 44, 12), (12, 44, 45, 13), (13, 45, 46, 14), (14, 46, 47, 15), (15, 47, 48, 16), (16, 48, 49, 17), (17, 49, 50, 18), (18, 50, 51, 19), (19, 51, 52, 20), (20, 52, 53, 21), (21, 53, 54, 22), (22, 54, 55, 23), (23, 55, 56, 24), (24, 56, 57, 25), (25, 57, 58, 26), (26, 58, 59, 27), (27, 59, 60, 28), (28, 60, 61, 29), (29, 61, 62, 30), (30, 62, 63, 31), (32, 0, 31, 63)])
me_cylinder_006.materials.append(mat_wheel)
me_cylinder_006.use_remesh_preserve_volume = False
me_cylinder_006.use_remesh_preserve_attributes = False
me_cylinder_006.use_mirror_vertex_groups = False
me_cylinder_006.update()
me_cylinder_005 = bpy.data.meshes.new('Cylinder.005')
me_cylinder_005.from_pydata([(5.914, 0.2195, -0.7388), (5.874, 0.2675, -0.7388), (5.845, 0.3223, -0.7388), (5.827, 0.3817, -0.7388), (5.821, 0.4435, -0.7388), (5.827, 0.5053, -0.7388), (5.845, 0.5648, -0.7388), (5.874, 0.6195, -0.7388), (5.914, 0.6675, -0.7388), (5.962, 0.7069, -0.7388), (6.017, 0.7362, -0.7388), (6.076, 0.7542, -0.7388), (6.138, 0.7603, -0.7388), (6.2, 0.7542, -0.7388), (6.259, 0.7362, -0.7388), (6.314, 0.7069, -0.7388), (6.362, 0.6675, -0.7388), (6.401, 0.6195, -0.7388), (6.43, 0.5648, -0.7388), (6.448, 0.5053, -0.7388), (6.455, 0.4435, -0.7388), (6.448, 0.3817, -0.7388), (6.43, 0.3223, -0.7388), (6.401, 0.2675, -0.7388), (6.362, 0.2195, -0.7388), (6.314, 0.1801, -0.7388), (6.259, 0.1509, -0.7388), (6.2, 0.1328, -0.7388), (6.138, 0.1267, -0.7388), (6.076, 0.1328, -0.7388), (6.017, 0.1509, -0.7388), (5.962, 0.1801, -0.7388), (5.914, 0.2195, -0.7988), (5.874, 0.2675, -0.7988), (5.845, 0.3223, -0.7988), (5.827, 0.3817, -0.7988), (5.821, 0.4435, -0.7988), (5.827, 0.5053, -0.7988), (5.845, 0.5648, -0.7988), (5.874, 0.6195, -0.7988), (5.914, 0.6675, -0.7988), (5.962, 0.7069, -0.7988), (6.017, 0.7362, -0.7988), (6.076, 0.7542, -0.7988), (6.138, 0.7603, -0.7988), (6.2, 0.7542, -0.7988), (6.259, 0.7362, -0.7988), (6.314, 0.7069, -0.7988), (6.362, 0.6675, -0.7988), (6.401, 0.6195, -0.7988), (6.43, 0.5648, -0.7988), (6.448, 0.5053, -0.7988), (6.455, 0.4435, -0.7988), (6.448, 0.3817, -0.7988), (6.43, 0.3223, -0.7988), (6.401, 0.2675, -0.7988), (6.362, 0.2195, -0.7988), (6.314, 0.1801, -0.7988), (6.259, 0.1509, -0.7988), (6.2, 0.1328, -0.7988), (6.138, 0.1267, -0.7988), (6.076, 0.1328, -0.7988), (6.017, 0.1509, -0.7988), (5.962, 0.1801, -0.7988), (6.138, 0.4435, -0.7388), (6.138, 0.4435, -0.7988)], [], [(64, 0, 1), (65, 33, 32), (64, 1, 2), (65, 34, 33), (64, 2, 3), (65, 35, 34), (64, 3, 4), (65, 36, 35), (64, 4, 5), (65, 37, 36), (64, 5, 6), (65, 38, 37), (64, 6, 7), (65, 39, 38), (64, 7, 8), (65, 40, 39), (64, 8, 9), (65, 41, 40), (64, 9, 10), (65, 42, 41), (64, 10, 11), (65, 43, 42), (64, 11, 12), (65, 44, 43), (64, 12, 13), (65, 45, 44), (64, 13, 14), (65, 46, 45), (64, 14, 15), (65, 47, 46), (64, 15, 16), (65, 48, 47), (64, 16, 17), (65, 49, 48), (64, 17, 18), (65, 50, 49), (64, 18, 19), (65, 51, 50), (64, 19, 20), (65, 52, 51), (64, 20, 21), (65, 53, 52), (64, 21, 22), (65, 54, 53), (64, 22, 23), (65, 55, 54), (64, 23, 24), (65, 56, 55), (64, 24, 25), (65, 57, 56), (64, 25, 26), (65, 58, 57), (64, 26, 27), (65, 59, 58), (64, 27, 28), (65, 60, 59), (64, 28, 29), (65, 61, 60), (64, 29, 30), (65, 62, 61), (64, 30, 31), (65, 63, 62), (31, 0, 64), (65, 32, 63), (0, 32, 33, 1), (1, 33, 34, 2), (2, 34, 35, 3), (3, 35, 36, 4), (4, 36, 37, 5), (5, 37, 38, 6), (6, 38, 39, 7), (7, 39, 40, 8), (8, 40, 41, 9), (9, 41, 42, 10), (10, 42, 43, 11), (11, 43, 44, 12), (12, 44, 45, 13), (13, 45, 46, 14), (14, 46, 47, 15), (15, 47, 48, 16), (16, 48, 49, 17), (17, 49, 50, 18), (18, 50, 51, 19), (19, 51, 52, 20), (20, 52, 53, 21), (21, 53, 54, 22), (22, 54, 55, 23), (23, 55, 56, 24), (24, 56, 57, 25), (25, 57, 58, 26), (26, 58, 59, 27), (27, 59, 60, 28), (28, 60, 61, 29), (29, 61, 62, 30), (30, 62, 63, 31), (32, 0, 31, 63)])
me_cylinder_005.materials.append(mat_wheel)
me_cylinder_005.use_remesh_preserve_volume = False
me_cylinder_005.use_remesh_preserve_attributes = False
me_cylinder_005.use_mirror_vertex_groups = False
me_cylinder_005.update()
me_cylinder_004 = bpy.data.meshes.new('Cylinder.004')
me_cylinder_004.from_pydata([(-2.086, 0.2195, -0.7388), (-2.126, 0.2675, -0.7388), (-2.155, 0.3223, -0.7388), (-2.173, 0.3817, -0.7388), (-2.179, 0.4435, -0.7388), (-2.173, 0.5053, -0.7388), (-2.155, 0.5648, -0.7388), (-2.126, 0.6195, -0.7388), (-2.086, 0.6675, -0.7388), (-2.038, 0.7069, -0.7388), (-1.983, 0.7362, -0.7388), (-1.924, 0.7542, -0.7388), (-1.862, 0.7603, -0.7388), (-1.8, 0.7542, -0.7388), (-1.741, 0.7362, -0.7388), (-1.686, 0.7069, -0.7388), (-1.638, 0.6675, -0.7388), (-1.599, 0.6195, -0.7388), (-1.57, 0.5648, -0.7388), (-1.552, 0.5053, -0.7388), (-1.545, 0.4435, -0.7388), (-1.552, 0.3817, -0.7388), (-1.57, 0.3223, -0.7388), (-1.599, 0.2675, -0.7388), (-1.638, 0.2195, -0.7388), (-1.686, 0.1801, -0.7388), (-1.741, 0.1509, -0.7388), (-1.8, 0.1328, -0.7388), (-1.862, 0.1267, -0.7388), (-1.924, 0.1328, -0.7388), (-1.983, 0.1509, -0.7388), (-2.038, 0.1801, -0.7388), (-2.086, 0.2195, -0.7988), (-2.126, 0.2675, -0.7988), (-2.155, 0.3223, -0.7988), (-2.173, 0.3817, -0.7988), (-2.179, 0.4435, -0.7988), (-2.173, 0.5053, -0.7988), (-2.155, 0.5648, -0.7988), (-2.126, 0.6195, -0.7988), (-2.086, 0.6675, -0.7988), (-2.038, 0.7069, -0.7988), (-1.983, 0.7362, -0.7988), (-1.924, 0.7542, -0.7988), (-1.862, 0.7603, -0.7988), (-1.8, 0.7542, -0.7988), (-1.741, 0.7362, -0.7988), (-1.686, 0.7069, -0.7988), (-1.638, 0.6675, -0.7988), (-1.599, 0.6195, -0.7988), (-1.57, 0.5648, -0.7988), (-1.552, 0.5053, -0.7988), (-1.545, 0.4435, -0.7988), (-1.552, 0.3817, -0.7988), (-1.57, 0.3223, -0.7988), (-1.599, 0.2675, -0.7988), (-1.638, 0.2195, -0.7988), (-1.686, 0.1801, -0.7988), (-1.741, 0.1509, -0.7988), (-1.8, 0.1328, -0.7988), (-1.862, 0.1267, -0.7988), (-1.924, 0.1328, -0.7988), (-1.983, 0.1509, -0.7988), (-2.038, 0.1801, -0.7988), (-1.862, 0.4435, -0.7388), (-1.862, 0.4435, -0.7988)], [], [(64, 0, 1), (65, 33, 32), (64, 1, 2), (65, 34, 33), (64, 2, 3), (65, 35, 34), (64, 3, 4), (65, 36, 35), (64, 4, 5), (65, 37, 36), (64, 5, 6), (65, 38, 37), (64, 6, 7), (65, 39, 38), (64, 7, 8), (65, 40, 39), (64, 8, 9), (65, 41, 40), (64, 9, 10), (65, 42, 41), (64, 10, 11), (65, 43, 42), (64, 11, 12), (65, 44, 43), (64, 12, 13), (65, 45, 44), (64, 13, 14), (65, 46, 45), (64, 14, 15), (65, 47, 46), (64, 15, 16), (65, 48, 47), (64, 16, 17), (65, 49, 48), (64, 17, 18), (65, 50, 49), (64, 18, 19), (65, 51, 50), (64, 19, 20), (65, 52, 51), (64, 20, 21), (65, 53, 52), (64, 21, 22), (65, 54, 53), (64, 22, 23), (65, 55, 54), (64, 23, 24), (65, 56, 55), (64, 24, 25), (65, 57, 56), (64, 25, 26), (65, 58, 57), (64, 26, 27), (65, 59, 58), (64, 27, 28), (65, 60, 59), (64, 28, 29), (65, 61, 60), (64, 29, 30), (65, 62, 61), (64, 30, 31), (65, 63, 62), (31, 0, 64), (65, 32, 63), (0, 32, 33, 1), (1, 33, 34, 2), (2, 34, 35, 3), (3, 35, 36, 4), (4, 36, 37, 5), (5, 37, 38, 6), (6, 38, 39, 7), (7, 39, 40, 8), (8, 40, 41, 9), (9, 41, 42, 10), (10, 42, 43, 11), (11, 43, 44, 12), (12, 44, 45, 13), (13, 45, 46, 14), (14, 46, 47, 15), (15, 47, 48, 16), (16, 48, 49, 17), (17, 49, 50, 18), (18, 50, 51, 19), (19, 51, 52, 20), (20, 52, 53, 21), (21, 53, 54, 22), (22, 54, 55, 23), (23, 55, 56, 24), (24, 56, 57, 25), (25, 57, 58, 26), (26, 58, 59, 27), (27, 59, 60, 28), (28, 60, 61, 29), (29, 61, 62, 30), (30, 62, 63, 31), (32, 0, 31, 63)])
me_cylinder_004.materials.append(mat_wheel)
me_cylinder_004.use_remesh_preserve_volume = False
me_cylinder_004.use_remesh_preserve_attributes = False
me_cylinder_004.use_mirror_vertex_groups = False
me_cylinder_004.update()
me_cylinder_002 = bpy.data.meshes.new('Cylinder.002')
me_cylinder_002.from_pydata([(-2.086, 0.2195, 0.8), (-2.126, 0.2675, 0.8), (-2.155, 0.3223, 0.8), (-2.173, 0.3817, 0.8), (-2.179, 0.4435, 0.8), (-2.173, 0.5053, 0.8), (-2.155, 0.5648, 0.8), (-2.126, 0.6195, 0.8), (-2.086, 0.6675, 0.8), (-2.038, 0.7069, 0.8), (-1.983, 0.7362, 0.8), (-1.924, 0.7542, 0.8), (-1.862, 0.7603, 0.8), (-1.8, 0.7542, 0.8), (-1.741, 0.7362, 0.8), (-1.686, 0.7069, 0.8), (-1.638, 0.6675, 0.8), (-1.599, 0.6195, 0.8), (-1.57, 0.5648, 0.8), (-1.552, 0.5053, 0.8), (-1.545, 0.4435, 0.8), (-1.552, 0.3817, 0.8), (-1.57, 0.3223, 0.8), (-1.599, 0.2675, 0.8), (-1.638, 0.2195, 0.8), (-1.686, 0.1801, 0.8), (-1.741, 0.1509, 0.8), (-1.8, 0.1328, 0.8), (-1.862, 0.1267, 0.8), (-1.924, 0.1328, 0.8), (-1.983, 0.1509, 0.8), (-2.038, 0.1801, 0.8), (-2.086, 0.2195, 0.74), (-2.126, 0.2675, 0.74), (-2.155, 0.3223, 0.74), (-2.173, 0.3817, 0.74), (-2.179, 0.4435, 0.74), (-2.173, 0.5053, 0.74), (-2.155, 0.5648, 0.74), (-2.126, 0.6195, 0.74), (-2.086, 0.6675, 0.74), (-2.038, 0.7069, 0.74), (-1.983, 0.7362, 0.74), (-1.924, 0.7542, 0.74), (-1.862, 0.7603, 0.74), (-1.8, 0.7542, 0.74), (-1.741, 0.7362, 0.74), (-1.686, 0.7069, 0.74), (-1.638, 0.6675, 0.74), (-1.599, 0.6195, 0.74), (-1.57, 0.5648, 0.74), (-1.552, 0.5053, 0.74), (-1.545, 0.4435, 0.74), (-1.552, 0.3817, 0.74), (-1.57, 0.3223, 0.74), (-1.599, 0.2675, 0.74), (-1.638, 0.2195, 0.74), (-1.686, 0.1801, 0.74), (-1.741, 0.1509, 0.74), (-1.8, 0.1328, 0.74), (-1.862, 0.1267, 0.74), (-1.924, 0.1328, 0.74), (-1.983, 0.1509, 0.74), (-2.038, 0.1801, 0.74), (-1.862, 0.4435, 0.8), (-1.862, 0.4435, 0.74)], [], [(64, 0, 1), (65, 33, 32), (64, 1, 2), (65, 34, 33), (64, 2, 3), (65, 35, 34), (64, 3, 4), (65, 36, 35), (64, 4, 5), (65, 37, 36), (64, 5, 6), (65, 38, 37), (64, 6, 7), (65, 39, 38), (64, 7, 8), (65, 40, 39), (64, 8, 9), (65, 41, 40), (64, 9, 10), (65, 42, 41), (64, 10, 11), (65, 43, 42), (64, 11, 12), (65, 44, 43), (64, 12, 13), (65, 45, 44), (64, 13, 14), (65, 46, 45), (64, 14, 15), (65, 47, 46), (64, 15, 16), (65, 48, 47), (64, 16, 17), (65, 49, 48), (64, 17, 18), (65, 50, 49), (64, 18, 19), (65, 51, 50), (64, 19, 20), (65, 52, 51), (64, 20, 21), (65, 53, 52), (64, 21, 22), (65, 54, 53), (64, 22, 23), (65, 55, 54), (64, 23, 24), (65, 56, 55), (64, 24, 25), (65, 57, 56), (64, 25, 26), (65, 58, 57), (64, 26, 27), (65, 59, 58), (64, 27, 28), (65, 60, 59), (64, 28, 29), (65, 61, 60), (64, 29, 30), (65, 62, 61), (64, 30, 31), (65, 63, 62), (31, 0, 64), (65, 32, 63), (0, 32, 33, 1), (1, 33, 34, 2), (2, 34, 35, 3), (3, 35, 36, 4), (4, 36, 37, 5), (5, 37, 38, 6), (6, 38, 39, 7), (7, 39, 40, 8), (8, 40, 41, 9), (9, 41, 42, 10), (10, 42, 43, 11), (11, 43, 44, 12), (12, 44, 45, 13), (13, 45, 46, 14), (14, 46, 47, 15), (15, 47, 48, 16), (16, 48, 49, 17), (17, 49, 50, 18), (18, 50, 51, 19), (19, 51, 52, 20), (20, 52, 53, 21), (21, 53, 54, 22), (22, 54, 55, 23), (23, 55, 56, 24), (24, 56, 57, 25), (25, 57, 58, 26), (26, 58, 59, 27), (27, 59, 60, 28), (28, 60, 61, 29), (29, 61, 62, 30), (30, 62, 63, 31), (32, 0, 31, 63)])
me_cylinder_002.materials.append(mat_wheel)
me_cylinder_002.use_remesh_preserve_volume = False
me_cylinder_002.use_remesh_preserve_attributes = False
me_cylinder_002.use_mirror_vertex_groups = False
me_cylinder_002.update()
me_cylinder_001 = bpy.data.meshes.new('Cylinder.001')
me_cylinder_001.from_pydata([(-3.336, 0.2195, 0.8), (-3.376, 0.2675, 0.8), (-3.405, 0.3223, 0.8), (-3.423, 0.3817, 0.8), (-3.429, 0.4435, 0.8), (-3.423, 0.5053, 0.8), (-3.405, 0.5648, 0.8), (-3.376, 0.6195, 0.8), (-3.336, 0.6675, 0.8), (-3.288, 0.7069, 0.8), (-3.233, 0.7362, 0.8), (-3.174, 0.7542, 0.8), (-3.112, 0.7603, 0.8), (-3.05, 0.7542, 0.8), (-2.991, 0.7362, 0.8), (-2.936, 0.7069, 0.8), (-2.888, 0.6675, 0.8), (-2.849, 0.6195, 0.8), (-2.82, 0.5648, 0.8), (-2.802, 0.5053, 0.8), (-2.795, 0.4435, 0.8), (-2.802, 0.3817, 0.8), (-2.82, 0.3223, 0.8), (-2.849, 0.2675, 0.8), (-2.888, 0.2195, 0.8), (-2.936, 0.1801, 0.8), (-2.991, 0.1509, 0.8), (-3.05, 0.1328, 0.8), (-3.112, 0.1267, 0.8), (-3.174, 0.1328, 0.8), (-3.233, 0.1509, 0.8), (-3.288, 0.1801, 0.8), (-3.336, 0.2195, 0.74), (-3.376, 0.2675, 0.74), (-3.405, 0.3223, 0.74), (-3.423, 0.3817, 0.74), (-3.429, 0.4435, 0.74), (-3.423, 0.5053, 0.74), (-3.405, 0.5648, 0.74), (-3.376, 0.6195, 0.74), (-3.336, 0.6675, 0.74), (-3.288, 0.7069, 0.74), (-3.233, 0.7362, 0.74), (-3.174, 0.7542, 0.74), (-3.112, 0.7603, 0.74), (-3.05, 0.7542, 0.74), (-2.991, 0.7362, 0.74), (-2.936, 0.7069, 0.74), (-2.888, 0.6675, 0.74), (-2.849, 0.6195, 0.74), (-2.82, 0.5648, 0.74), (-2.802, 0.5053, 0.74), (-2.795, 0.4435, 0.74), (-2.802, 0.3817, 0.74), (-2.82, 0.3223, 0.74), (-2.849, 0.2675, 0.74), (-2.888, 0.2195, 0.74), (-2.936, 0.1801, 0.74), (-2.991, 0.1509, 0.74), (-3.05, 0.1328, 0.74), (-3.112, 0.1267, 0.74), (-3.174, 0.1328, 0.74), (-3.233, 0.1509, 0.74), (-3.288, 0.1801, 0.74), (-3.112, 0.4435, 0.8), (-3.112, 0.4435, 0.74)], [], [(64, 0, 1), (65, 33, 32), (64, 1, 2), (65, 34, 33), (64, 2, 3), (65, 35, 34), (64, 3, 4), (65, 36, 35), (64, 4, 5), (65, 37, 36), (64, 5, 6), (65, 38, 37), (64, 6, 7), (65, 39, 38), (64, 7, 8), (65, 40, 39), (64, 8, 9), (65, 41, 40), (64, 9, 10), (65, 42, 41), (64, 10, 11), (65, 43, 42), (64, 11, 12), (65, 44, 43), (64, 12, 13), (65, 45, 44), (64, 13, 14), (65, 46, 45), (64, 14, 15), (65, 47, 46), (64, 15, 16), (65, 48, 47), (64, 16, 17), (65, 49, 48), (64, 17, 18), (65, 50, 49), (64, 18, 19), (65, 51, 50), (64, 19, 20), (65, 52, 51), (64, 20, 21), (65, 53, 52), (64, 21, 22), (65, 54, 53), (64, 22, 23), (65, 55, 54), (64, 23, 24), (65, 56, 55), (64, 24, 25), (65, 57, 56), (64, 25, 26), (65, 58, 57), (64, 26, 27), (65, 59, 58), (64, 27, 28), (65, 60, 59), (64, 28, 29), (65, 61, 60), (64, 29, 30), (65, 62, 61), (64, 30, 31), (65, 63, 62), (31, 0, 64), (65, 32, 63), (0, 32, 33, 1), (1, 33, 34, 2), (2, 34, 35, 3), (3, 35, 36, 4), (4, 36, 37, 5), (5, 37, 38, 6), (6, 38, 39, 7), (7, 39, 40, 8), (8, 40, 41, 9), (9, 41, 42, 10), (10, 42, 43, 11), (11, 43, 44, 12), (12, 44, 45, 13), (13, 45, 46, 14), (14, 46, 47, 15), (15, 47, 48, 16), (16, 48, 49, 17), (17, 49, 50, 18), (18, 50, 51, 19), (19, 51, 52, 20), (20, 52, 53, 21), (21, 53, 54, 22), (22, 54, 55, 23), (23, 55, 56, 24), (24, 56, 57, 25), (25, 57, 58, 26), (26, 58, 59, 27), (27, 59, 60, 28), (28, 60, 61, 29), (29, 61, 62, 30), (30, 62, 63, 31), (32, 0, 31, 63)])
me_cylinder_001.materials.append(mat_wheel)
me_cylinder_001.use_remesh_preserve_volume = False
me_cylinder_001.use_remesh_preserve_attributes = False
me_cylinder_001.use_mirror_vertex_groups = False
me_cylinder_001.update()
me_plane_009 = bpy.data.meshes.new('Plane.009')
me_plane_009.from_pydata([(1.002, 2.1, 0.29), (-1.002, 2.1, 0.53), (1.002, 2.1, 0.53), (1.002, 1.5, 0.53), (1.002, 1.5, 0.29), (-1.002, 1.5, 0.53), (-1.002, 1.5, 0.29), (-1.002, 2.1, 0.29)], [], [(6, 5, 1, 7), (0, 2, 3, 4)])
me_plane_009.polygons.foreach_set('use_smooth', [True] * 2)
me_plane_009.materials.append(mat_windowline)
me_plane_009.use_remesh_preserve_volume = False
me_plane_009.use_remesh_preserve_attributes = False
me_plane_009.use_mirror_vertex_groups = False
me_plane_009.update()
me_plane_007 = bpy.data.meshes.new('Plane.007')
me_plane_007.from_pydata([(1.002, 2.1, -0.42), (-1.002, 2.1, 0.29), (1.002, 2.1, 0.29), (1.002, 1.5, 0.29), (1.002, 1.5, -0.42), (-1.002, 1.5, 0.29), (-1.002, 1.5, -0.42), (-1.002, 2.1, -0.42)], [], [(6, 5, 1, 7), (0, 2, 3, 4)])
me_plane_007.polygons.foreach_set('use_smooth', [True] * 2)
me_plane_007.materials.append(mat_interior)
me_plane_007.use_remesh_preserve_volume = False
me_plane_007.use_remesh_preserve_attributes = False
me_plane_007.use_mirror_vertex_groups = False
me_plane_007.update()
me_cube_001 = bpy.data.meshes.new('Cube.001')
me_cube_001.from_pydata([(-3.9, 2.6, -0.7), (-3.9, 0.6, -0.7), (-4.3, 0.6, -0.7), (-4.3, 2.6, -0.7), (-3.9, 2.6, 0.7), (-3.9, 0.6, 0.7), (-4.3, 0.6, 0.7), (-4.3, 2.6, 0.7), (-3.9, 2.1, -0.7), (-3.9, 1.5, -0.7), (-4.3, 1.5, -0.7), (-4.3, 2.1, -0.7), (-3.9, 2.1, 0.7), (-3.9, 1.5, 0.7), (-4.3, 1.5, 0.7), (-4.3, 2.1, 0.7)], [], [(1, 5, 6, 2), (4, 0, 3, 7), (0, 8, 11, 3), (8, 9, 10, 11), (9, 1, 2, 10), (7, 15, 12, 4), (15, 14, 13, 12), (14, 6, 5, 13), (6, 14, 10, 2), (14, 15, 11, 10), (15, 7, 3, 11)])
me_cube_001.polygons.foreach_set('material_index', [0, 0, 2, 1, 2, 2, 1, 2, 0, 0, 0])
me_cube_001.materials.append(mat_endcoachcolour)
me_cube_001.materials.append(mat_windowline)
me_cube_001.materials.append(mat_maincolour3)
me_cube_001.use_remesh_preserve_volume = False
me_cube_001.use_remesh_preserve_attributes = False
me_cube_001.use_mirror_vertex_groups = False
me_cube_001.update()
me_tube = bpy.data.meshes.new('Tube')
me_tube.from_pydata([(0.1911, -2.342, 0.6337), (0.2191, -2.377, 0.6337), (0.24, -2.416, 0.6337), (0.2528, -2.458, 0.6337), (0.2571, -2.502, 0.6337), (0.2528, -2.546, 0.6337), (0.24, -2.588, 0.6337), (0.2191, -2.627, 0.6337), (0.1911, -2.661, 0.6337), (0.1569, -2.69, 0.6337), (0.1179, -2.71, 0.6337), (0.07555, -2.723, 0.6337), (0.03153, -2.728, 0.6337), (-0.01248, -2.723, 0.6337), (-0.0548, -2.71, 0.6337), (-0.0938, -2.69, 0.6337), (-0.128, -2.661, 0.6337), (-0.156, -2.627, 0.6337), (-0.1769, -2.588, 0.6337), (-0.1897, -2.546, 0.6337), (-0.1941, -2.502, 0.6337), (-0.1897, -2.458, 0.6337), (-0.1769, -2.416, 0.6337), (-0.156, -2.377, 0.6337), (-0.128, -2.342, 0.6337), (-0.0938, -2.314, 0.6337), (-0.0548, -2.294, 0.6337), (-0.01248, -2.281, 0.6337), (0.03153, -2.276, 0.6337), (0.07555, -2.281, 0.6337), (0.1179, -2.294, 0.6337), (0.1569, -2.314, 0.6337), (0.1911, -2.342, 0.9528), (0.2191, -2.377, 0.9528), (0.24, -2.416, 0.9528), (0.2528, -2.458, 0.9528), (0.2571, -2.502, 0.9528), (0.2528, -2.546, 0.9528), (0.24, -2.588, 0.9528), (0.2191, -2.627, 0.9528), (0.1911, -2.661, 0.9528), (0.1569, -2.69, 0.9528), (0.1179, -2.71, 0.9528), (0.07555, -2.723, 0.9528), (0.03153, -2.728, 0.9528), (-0.01248, -2.723, 0.9528), (-0.0548, -2.71, 0.9528), (-0.0938, -2.69, 0.9528), (-0.128, -2.661, 0.9528), (-0.156, -2.627, 0.9528), (-0.1769, -2.588, 0.9528), (-0.1897, -2.546, 0.9528), (-0.1941, -2.502, 0.9528), (-0.1897, -2.458, 0.9528), (-0.1769, -2.416, 0.9528), (-0.156, -2.377, 0.9528), (-0.128, -2.342, 0.9528), (-0.09381, -2.314, 0.9528), (-0.0548, -2.294, 0.9528), (-0.01248, -2.281, 0.9528), (0.03153, -2.276, 0.9528), (0.07554, -2.281, 0.9528), (0.1179, -2.294, 0.9528), (0.1569, -2.314, 0.9528)], [], [(0, 32, 33, 1), (1, 33, 34, 2), (2, 34, 35, 3), (3, 35, 36, 4), (4, 36, 37, 5), (5, 37, 38, 6), (6, 38, 39, 7), (7, 39, 40, 8), (8, 40, 41, 9), (9, 41, 42, 10), (10, 42, 43, 11), (11, 43, 44, 12), (12, 44, 45, 13), (13, 45, 46, 14), (14, 46, 47, 15), (15, 47, 48, 16), (16, 48, 49, 17), (17, 49, 50, 18), (18, 50, 51, 19), (19, 51, 52, 20), (20, 52, 53, 21), (21, 53, 54, 22), (22, 54, 55, 23), (23, 55, 56, 24), (24, 56, 57, 25), (25, 57, 58, 26), (26, 58, 59, 27), (27, 59, 60, 28), (28, 60, 61, 29), (29, 61, 62, 30), (30, 62, 63, 31), (32, 0, 31, 63)])
me_tube.materials.append(mat_underframe)
me_tube.use_remesh_preserve_volume = False
me_tube.use_remesh_preserve_attributes = False
me_tube.use_mirror_vertex_groups = False
me_tube.update()
me_cylinder_003 = bpy.data.meshes.new('Cylinder.003')
me_cylinder_003.from_pydata([(-3.336, 0.2195, -0.7388), (-3.376, 0.2675, -0.7388), (-3.405, 0.3223, -0.7388), (-3.423, 0.3817, -0.7388), (-3.429, 0.4435, -0.7388), (-3.423, 0.5053, -0.7388), (-3.405, 0.5648, -0.7388), (-3.376, 0.6195, -0.7388), (-3.336, 0.6675, -0.7388), (-3.288, 0.7069, -0.7388), (-3.233, 0.7362, -0.7388), (-3.174, 0.7542, -0.7388), (-3.112, 0.7603, -0.7388), (-3.05, 0.7542, -0.7388), (-2.991, 0.7362, -0.7388), (-2.936, 0.7069, -0.7388), (-2.888, 0.6675, -0.7388), (-2.849, 0.6195, -0.7388), (-2.82, 0.5648, -0.7388), (-2.802, 0.5053, -0.7388), (-2.795, 0.4435, -0.7388), (-2.802, 0.3817, -0.7388), (-2.82, 0.3223, -0.7388), (-2.849, 0.2675, -0.7388), (-2.888, 0.2195, -0.7388), (-2.936, 0.1801, -0.7388), (-2.991, 0.1509, -0.7388), (-3.05, 0.1328, -0.7388), (-3.112, 0.1267, -0.7388), (-3.174, 0.1328, -0.7388), (-3.233, 0.1509, -0.7388), (-3.288, 0.1801, -0.7388), (-3.336, 0.2195, -0.7988), (-3.376, 0.2675, -0.7988), (-3.405, 0.3223, -0.7988), (-3.423, 0.3817, -0.7988), (-3.429, 0.4435, -0.7988), (-3.423, 0.5053, -0.7988), (-3.405, 0.5648, -0.7988), (-3.376, 0.6195, -0.7988), (-3.336, 0.6675, -0.7988), (-3.288, 0.7069, -0.7988), (-3.233, 0.7362, -0.7988), (-3.174, 0.7542, -0.7988), (-3.112, 0.7603, -0.7988), (-3.05, 0.7542, -0.7988), (-2.991, 0.7362, -0.7988), (-2.936, 0.7069, -0.7988), (-2.888, 0.6675, -0.7988), (-2.849, 0.6195, -0.7988), (-2.82, 0.5648, -0.7988), (-2.802, 0.5053, -0.7988), (-2.795, 0.4435, -0.7988), (-2.802, 0.3817, -0.7988), (-2.82, 0.3223, -0.7988), (-2.849, 0.2675, -0.7988), (-2.888, 0.2195, -0.7988), (-2.936, 0.1801, -0.7988), (-2.991, 0.1509, -0.7988), (-3.05, 0.1328, -0.7988), (-3.112, 0.1267, -0.7988), (-3.174, 0.1328, -0.7988), (-3.233, 0.1509, -0.7988), (-3.288, 0.1801, -0.7988), (-3.112, 0.4435, -0.7388), (-3.112, 0.4435, -0.7988)], [], [(64, 0, 1), (65, 33, 32), (64, 1, 2), (65, 34, 33), (64, 2, 3), (65, 35, 34), (64, 3, 4), (65, 36, 35), (64, 4, 5), (65, 37, 36), (64, 5, 6), (65, 38, 37), (64, 6, 7), (65, 39, 38), (64, 7, 8), (65, 40, 39), (64, 8, 9), (65, 41, 40), (64, 9, 10), (65, 42, 41), (64, 10, 11), (65, 43, 42), (64, 11, 12), (65, 44, 43), (64, 12, 13), (65, 45, 44), (64, 13, 14), (65, 46, 45), (64, 14, 15), (65, 47, 46), (64, 15, 16), (65, 48, 47), (64, 16, 17), (65, 49, 48), (64, 17, 18), (65, 50, 49), (64, 18, 19), (65, 51, 50), (64, 19, 20), (65, 52, 51), (64, 20, 21), (65, 53, 52), (64, 21, 22), (65, 54, 53), (64, 22, 23), (65, 55, 54), (64, 23, 24), (65, 56, 55), (64, 24, 25), (65, 57, 56), (64, 25, 26), (65, 58, 57), (64, 26, 27), (65, 59, 58), (64, 27, 28), (65, 60, 59), (64, 28, 29), (65, 61, 60), (64, 29, 30), (65, 62, 61), (64, 30, 31), (65, 63, 62), (31, 0, 64), (65, 32, 63), (0, 32, 33, 1), (1, 33, 34, 2), (2, 34, 35, 3), (3, 35, 36, 4), (4, 36, 37, 5), (5, 37, 38, 6), (6, 38, 39, 7), (7, 39, 40, 8), (8, 40, 41, 9), (9, 41, 42, 10), (10, 42, 43, 11), (11, 43, 44, 12), (12, 44, 45, 13), (13, 45, 46, 14), (14, 46, 47, 15), (15, 47, 48, 16), (16, 48, 49, 17), (17, 49, 50, 18), (18, 50, 51, 19), (19, 51, 52, 20), (20, 52, 53, 21), (21, 53, 54, 22), (22, 54, 55, 23), (23, 55, 56, 24), (24, 56, 57, 25), (25, 57, 58, 26), (26, 58, 59, 27), (27, 59, 60, 28), (28, 60, 61, 29), (29, 61, 62, 30), (30, 62, 63, 31), (32, 0, 31, 63)])
me_cylinder_003.materials.append(mat_wheel)
me_cylinder_003.use_remesh_preserve_volume = False
me_cylinder_003.use_remesh_preserve_attributes = False
me_cylinder_003.use_mirror_vertex_groups = False
me_cylinder_003.update()
me_plane_020 = bpy.data.meshes.new('Plane.020')
me_plane_020.from_pydata([(-0.9, 0.8, -4.4), (0.9, 0.8, -4.4), (0.9, 0.8, 1.4), (-0.9, 0.8, 1.4), (-0.8, 0.4, 1.3), (0.8, 0.4, 1.3), (0.8, 0.4, -4.3), (-0.8, 0.4, -4.3), (-0.8, 0.37, 3.6), (0.8, 0.37, 3.6), (0.9, 0.8, 3.5), (-0.9, 0.8, 3.5), (0.8, 0.37, -6.6), (-0.8, 0.37, -6.6), (-0.9, 0.8, -6.5), (0.9, 0.8, -6.5)], [], [(3, 4, 5, 2), (7, 0, 1, 6), (10, 9, 8, 11), (14, 13, 12, 15)])
me_plane_020.polygons.foreach_set('use_smooth', [True] * 4)
me_plane_020.materials.append(mat_underframe)
me_plane_020.use_remesh_preserve_volume = False
me_plane_020.use_remesh_preserve_attributes = False
me_plane_020.use_mirror_vertex_groups = False
me_plane_020.update()
me_plane_006 = bpy.data.meshes.new('Plane.006')
me_plane_006.from_pydata([(0.6, 0.8, 4.102), (-0.6, 0.8, 4.102), (0.2, 0.8, 4.102), (-0.2, 0.8, 4.102), (0.6, 0.6333, 4.002), (-0.6, 0.6333, 4.002), (0.2, 0.6333, 4.002), (-0.2, 0.6333, 4.002)], [], [(0, 4, 6, 2), (1, 5, 7, 3)])
me_plane_006.polygons.foreach_set('use_smooth', [True] * 2)
me_plane_006.materials.append(mat_maincolour2)
me_plane_006.use_remesh_preserve_volume = False
me_plane_006.use_remesh_preserve_attributes = False
me_plane_006.use_mirror_vertex_groups = False
me_plane_006.update()
me_plane_004 = bpy.data.meshes.new('Plane.004')
me_plane_004.from_pydata([(-0.97, 2.4, 3.9), (0.97, 2.4, 3.9), (-0.935, 2.55, 3.9), (-0.935, 2.55, -6.9), (0.935, 2.55, -6.9), (0.9, 0.8, 1.4), (-0.7, 0.4, 1.3), (0.7, 0.4, 1.3), (0.7, 0.4, -4.3), (-0.7, 0.4, -4.3), (-0.9, 0.8, -6.9), (-0.9, 0.8, -4.4), (0.9, 0.8, -4.4), (-0.9, 0.8, 1.4), (0.9, 0.8, 3.9), (-0.9, 0.8, 3.9), (0.95, 1.05, 3.9), (0.95, 1.05, 1.4), (0.95, 1.05, -4.4), (0.95, 1.05, -6.9), (-0.95, 1.05, 3.9), (-0.95, 1.05, 1.4), (-0.95, 1.05, -4.4), (-0.6, 2.8, 3.9), (0.6, 2.8, 3.9), (-0.9, 2.7, 3.9), (0.9, 2.7, -6.9), (0.9, 2.7, 3.9), (0.935, 2.55, 3.9), (1.0, 2.2, -6.9), (0.97, 2.4, -6.9), (-1.0, 2.2, 3.9), (1.0, 2.2, 3.9), (1.0, 1.5, 3.9), (-1.0, 1.3, -6.9), (1.0, 1.5, -6.9), (-1.0, 1.3, 3.9), (-0.95, 1.05, -6.9), (1.0, 1.3, 3.9), (-1.0, 1.5, 3.9), (1.0, 1.3, -6.9), (0.9, 0.8, -6.9), (-1.0, 1.5, -6.9), (-1.0, 2.2, -6.9), (-0.97, 2.4, -6.9), (-0.9, 2.7, -6.9), (0.6, 2.8, -6.9), (-0.6, 2.8, -6.9), (-0.9, 0.8, -6.5), (-0.9, 0.8, 3.5), (0.9, 0.8, 3.5), (0.9, 0.8, -6.5), (-0.8, 0.37, -6.9), (0.8, 0.37, -6.9), (0.8, 0.37, 3.9), (-0.8, 0.37, 3.9), (-0.8, 0.37, -6.6), (-0.8, 0.37, 3.6), (0.8, 0.37, 3.6), (0.8, 0.37, -6.6)], [], [(0, 2, 3, 44), (30, 4, 28, 1), (5, 7, 8, 12), (11, 9, 6, 13), (5, 12, 18, 17), (13, 21, 22, 11), (45, 25, 23, 47), (47, 23, 24, 46), (27, 26, 46, 24), (4, 26, 27, 28), (25, 45, 3, 2), (0, 44, 43, 31), (30, 1, 32, 29), (42, 39, 31, 43), (33, 35, 29, 32), (34, 36, 39, 42), (38, 40, 35, 33), (19, 40, 38, 16), (36, 34, 37, 20), (33, 39, 36, 38), (39, 33, 32, 31), (1, 0, 31, 32), (0, 1, 27, 25), (25, 27, 24, 23), (35, 40, 34, 42), (42, 43, 29, 35), (43, 44, 30, 29), (44, 45, 26, 30), (45, 47, 46, 26), (40, 19, 37, 34), (41, 10, 37, 19), (38, 36, 20, 16), (14, 16, 20, 15), (51, 19, 18), (12, 51, 18), (51, 41, 19), (50, 17, 16), (14, 50, 16), (50, 5, 17), (48, 22, 37), (10, 48, 37), (48, 11, 22), (49, 20, 21), (13, 49, 21), (49, 15, 20), (10, 41, 53, 52), (14, 15, 55, 54), (48, 10, 52, 56), (15, 49, 57, 55), (50, 14, 54, 58), (41, 51, 59, 53)])
me_plane_004.polygons.foreach_set('material_index', [2, 2, 2, 2, 2, 2, 3, 3, 3, 3, 3, 2, 2, 2, 2, 2, 2, 2, 2, 0, 0, 0, 0, 0, 0, 0, 0, 0, 0, 0, 0, 0, 0, 2, 2, 2, 2, 2, 2, 2, 2, 2, 2, 2, 2, 0, 0, 2, 2, 2, 2])
me_plane_004.materials.append(mat_endcoachcolour)
me_plane_004.materials.append(mat_underframe)
me_plane_004.materials.append(mat_maincolour3)
me_plane_004.materials.append(mat_roofcolour)
me_plane_004.use_remesh_preserve_volume = False
me_plane_004.use_remesh_preserve_attributes = False
me_plane_004.use_mirror_vertex_groups = False
me_plane_004.update()
me_tube_001 = bpy.data.meshes.new('Tube.001')
me_tube_001.from_pydata([(0.191, 5.658, 0.6337), (0.2191, 5.623, 0.6337), (0.24, 5.584, 0.6337), (0.2528, 5.542, 0.6337), (0.2571, 5.498, 0.6337), (0.2528, 5.454, 0.6337), (0.24, 5.412, 0.6337), (0.2191, 5.373, 0.6337), (0.191, 5.339, 0.6337), (0.1569, 5.31, 0.6337), (0.1179, 5.29, 0.6337), (0.07554, 5.277, 0.6337), (0.03152, 5.272, 0.6337), (-0.01249, 5.277, 0.6337), (-0.05481, 5.29, 0.6337), (-0.09381, 5.31, 0.6337), (-0.128, 5.339, 0.6337), (-0.1561, 5.373, 0.6337), (-0.1769, 5.412, 0.6337), (-0.1897, 5.454, 0.6337), (-0.1941, 5.498, 0.6337), (-0.1897, 5.542, 0.6337), (-0.1769, 5.584, 0.6337), (-0.1561, 5.623, 0.6337), (-0.128, 5.658, 0.6337), (-0.09381, 5.686, 0.6337), (-0.05481, 5.706, 0.6337), (-0.01249, 5.719, 0.6337), (0.03152, 5.724, 0.6337), (0.07554, 5.719, 0.6337), (0.1179, 5.706, 0.6337), (0.1569, 5.686, 0.6337), (0.191, 5.658, 0.9528), (0.2191, 5.623, 0.9528), (0.24, 5.584, 0.9528), (0.2528, 5.542, 0.9528), (0.2571, 5.498, 0.9528), (0.2528, 5.454, 0.9528), (0.24, 5.412, 0.9528), (0.2191, 5.373, 0.9528), (0.191, 5.339, 0.9528), (0.1569, 5.31, 0.9528), (0.1179, 5.29, 0.9528), (0.07554, 5.277, 0.9528), (0.03152, 5.272, 0.9528), (-0.01249, 5.277, 0.9528), (-0.05481, 5.29, 0.9528), (-0.09381, 5.31, 0.9528), (-0.128, 5.339, 0.9528), (-0.1561, 5.373, 0.9528), (-0.1769, 5.412, 0.9528), (-0.1897, 5.454, 0.9528), (-0.1941, 5.498, 0.9528), (-0.1897, 5.542, 0.9528), (-0.1769, 5.584, 0.9528), (-0.1561, 5.623, 0.9528), (-0.128, 5.658, 0.9528), (-0.09382, 5.686, 0.9528), (-0.05481, 5.706, 0.9528), (-0.01249, 5.719, 0.9528), (0.03152, 5.724, 0.9528), (0.07553, 5.719, 0.9528), (0.1179, 5.706, 0.9528), (0.1569, 5.686, 0.9528)], [], [(0, 32, 33, 1), (1, 33, 34, 2), (2, 34, 35, 3), (3, 35, 36, 4), (4, 36, 37, 5), (5, 37, 38, 6), (6, 38, 39, 7), (7, 39, 40, 8), (8, 40, 41, 9), (9, 41, 42, 10), (10, 42, 43, 11), (11, 43, 44, 12), (12, 44, 45, 13), (13, 45, 46, 14), (14, 46, 47, 15), (15, 47, 48, 16), (16, 48, 49, 17), (17, 49, 50, 18), (18, 50, 51, 19), (19, 51, 52, 20), (20, 52, 53, 21), (21, 53, 54, 22), (22, 54, 55, 23), (23, 55, 56, 24), (24, 56, 57, 25), (25, 57, 58, 26), (26, 58, 59, 27), (27, 59, 60, 28), (28, 60, 61, 29), (29, 61, 62, 30), (30, 62, 63, 31), (32, 0, 31, 63)])
me_tube_001.materials.append(mat_underframe)
me_tube_001.use_remesh_preserve_volume = False
me_tube_001.use_remesh_preserve_attributes = False
me_tube_001.use_mirror_vertex_groups = False
me_tube_001.update()
me_sphere = bpy.data.meshes.new('Sphere')
me_sphere.from_pydata([(-1.333e-06, 1.25e-06, 31.62), (-22.88, 16.62, 14.14), (8.74, 26.9, 14.14), (28.28, 4.856e-07, 14.14), (-8.74, 26.9, -14.14), (22.88, 16.62, -14.14), (-28.28, -7.508e-07, -14.14), (1.432e-06, -1.515e-06, -31.62), (-13.45, 9.772, 26.9), (5.137, 15.81, 26.9), (-8.313, 25.58, 16.63), (-26.9, 5.941e-07, 16.63), (16.63, 1.043e-06, 26.9), (21.76, 15.81, 16.63), (-30.08, 9.772, -1.941e-06), (-18.59, 25.58, -2.13e-06), (4.973e-08, 31.62, -1.581e-06), (18.59, 25.58, -5.047e-07), (30.08, 9.772, 6.886e-07), (-21.76, 15.81, -16.63), (8.313, 25.58, -16.63), (26.9, -8.593e-07, -16.63), (-16.63, -1.308e-06, -26.9), (-5.137, 15.81, -26.9), (13.45, 9.772, -26.9), (-24.33, 17.68, -2.035e-06), (-20.73, 21.1, 7.071), (-21.46, 21.63, -2.082e-06), (-19.66, 23.34, 3.536), (-22.53, 19.39, 3.536), (-22.9, 19.65, -2.059e-06), (-20.02, 23.61, -2.106e-06), (-20.2, 22.22, 5.303), (-19.12, 24.46, 1.768), (-21.63, 20.25, 5.303), (-23.43, 18.53, 1.768), (-20.56, 22.49, 1.768), (-21.1, 21.37, 3.536), (-22.0, 20.51, 1.768), (-22.18, 20.64, -2.071e-06), (-20.74, 22.62, -2.094e-06), (-19.93, 22.78, 4.419), (-19.39, 23.9, 2.652), (-22.08, 19.82, 4.419), (-22.98, 18.96, 2.652), (-21.01, 22.06, 0.8839), (-20.11, 22.92, 2.652), (-21.82, 20.38, 3.536), (-20.38, 22.36, 3.536), (-21.73, 21.07, 0.8839), (-22.26, 19.95, 2.652), (-20.29, 23.05, 0.8839), (-19.57, 24.04, 0.8839), (-19.84, 23.48, 1.768), (-20.83, 21.93, 2.652), (-21.55, 20.94, 2.652), (-21.28, 21.5, 1.768), (-23.16, 19.09, 0.8839), (-22.45, 20.08, 0.8839), (-22.71, 19.52, 1.768), (-21.37, 20.81, 4.419), (-20.65, 21.8, 4.419), (-20.92, 21.24, 5.303), (-6.725, 4.886, 29.26), (-18.17, 13.2, 20.52), (2.569, 7.906, 29.26), (6.939, 21.36, 20.52), (0.2137, 26.24, 15.38), (-15.6, 21.1, 15.38), (-24.89, 8.312, 15.38), (-29.18, 4.886, -7.071), (-26.48, 13.2, 7.071), (-13.66, 26.24, -7.071), (4.37, 29.26, 7.071), (-4.37, 29.26, -7.071), (13.66, 26.24, 7.071), (20.73, 21.1, -7.071), (-25.02, 7.906, -15.38), (-15.25, 21.36, -15.38), (-0.2137, 26.24, -15.38), (15.6, 21.1, -15.38), (-22.45, -1.03e-06, -20.52), (-8.313, -1.412e-06, -29.26), (-6.939, 21.36, -20.52), (-2.569, 7.906, -29.26), (18.17, 13.2, -20.52), (6.725, 4.886, -29.26), (-10.88, 17.68, 21.76), (-4.156, 12.79, 26.9), (-1.588, 20.7, 21.76), (-20.17, 4.886, 21.76), (-28.49, 4.886, 8.313), (-4.156, 28.6, 8.313), (-13.45, 25.58, 8.313), (-9.294, 28.6, -1.855e-06), (-25.92, 12.79, -8.313), (-20.17, 20.7, -8.313), (4.156, 28.6, -8.313), (9.294, 28.6, -1.043e-06), (13.45, 25.58, -8.313), (-13.45, 15.81, -21.76), (-19.19, 7.906, -21.76), (-10.88, 7.906, -26.9), (10.88, 17.68, -21.76), (1.588, 20.7, -21.76), (4.156, 12.79, -26.9), (-19.08, 24.81, 0.4419)], [], [(9, 13, 12), (3, 12, 13), (18, 3, 13), (13, 17, 18), (21, 18, 5), (30, 25, 19), (26, 32, 10), (25, 35, 1), (34, 26, 1), (31, 40, 19), (40, 27, 19), (27, 39, 19), (39, 30, 19), (32, 41, 10), (41, 28, 10), (28, 42, 10), (42, 33, 10), (51, 36, 45), (45, 40, 51), (31, 51, 40), (40, 45, 27), (51, 31, 52), (52, 53, 51), (36, 51, 53), (53, 52, 33), (42, 28, 46), (46, 53, 42), (33, 42, 53), (53, 46, 36), (54, 36, 46), (46, 48, 54), (37, 54, 48), (48, 46, 28), (54, 37, 55), (55, 56, 54), (36, 54, 56), (56, 55, 38), (49, 27, 45), (45, 56, 49), (38, 49, 56), (56, 45, 36), (50, 38, 55), (55, 47, 50), (29, 50, 47), (47, 55, 37), (30, 57, 25), (57, 35, 25), (57, 30, 58), (58, 59, 57), (35, 57, 59), (59, 58, 38), (50, 29, 44), (44, 59, 50), (38, 50, 59), (59, 44, 35), (49, 38, 58), (58, 39, 49), (27, 49, 39), (39, 58, 30), (60, 34, 43), (43, 47, 60), (37, 60, 47), (47, 43, 29), (60, 37, 61), (61, 62, 60), (34, 60, 62), (62, 61, 32), (34, 62, 26), (62, 32, 26), (41, 32, 61), (61, 48, 41), (28, 41, 48), (48, 61, 37), (35, 44, 1), (44, 29, 1), (29, 43, 1), (43, 34, 1), (68, 10, 87), (87, 64, 68), (1, 68, 64), (64, 87, 8), (88, 8, 87), (87, 89, 88), (9, 88, 89), (89, 87, 10), (67, 2, 66), (66, 89, 67), (10, 67, 89), (89, 66, 9), (88, 9, 65), (65, 63, 88), (8, 88, 63), (65, 0, 63), (90, 11, 69), (69, 64, 90), (8, 90, 64), (64, 69, 1), (9, 66, 13), (66, 2, 13), (0, 65, 12), (65, 9, 12), (91, 14, 71), (71, 69, 91), (11, 91, 69), (69, 71, 1), (92, 16, 73), (73, 67, 92), (10, 92, 67), (67, 73, 2), (92, 10, 93), (93, 94, 92), (16, 92, 94), (94, 93, 15), (72, 4, 74), (74, 94, 72), (15, 72, 94), (94, 74, 16), (17, 76, 18), (76, 5, 18), (2, 75, 13), (75, 17, 13), (77, 19, 95), (95, 70, 77), (6, 77, 70), (70, 95, 14), (78, 4, 72), (72, 96, 78), (19, 78, 96), (96, 72, 15), (79, 20, 97), (97, 74, 79), (4, 79, 74), (74, 97, 16), (98, 16, 97), (97, 99, 98), (17, 98, 99), (99, 97, 20), (80, 5, 76), (76, 99, 80), (20, 80, 99), (99, 76, 17), (98, 17, 75), (75, 73, 98), (16, 98, 73), (73, 75, 2), (100, 23, 83), (83, 78, 100), (19, 100, 78), (78, 83, 4), (100, 19, 101), (101, 102, 100), (23, 100, 102), (102, 101, 22), (82, 7, 84), (84, 102, 82), (22, 82, 102), (102, 84, 23), (81, 22, 101), (101, 77, 81), (6, 81, 77), (77, 101, 19), (103, 24, 85), (85, 80, 103), (20, 103, 80), (80, 85, 5), (103, 20, 104), (104, 105, 103), (24, 103, 105), (105, 104, 23), (84, 7, 86), (86, 105, 84), (23, 84, 105), (105, 86, 24), (83, 23, 104), (104, 79, 83), (4, 83, 79), (79, 104, 20), (5, 85, 21), (85, 24, 21), (14, 95, 25), (95, 19, 25), (1, 71, 25), (71, 14, 25), (10, 68, 26), (68, 1, 26), (19, 96, 31), (96, 15, 31), (15, 93, 33), (93, 10, 33), (52, 106, 33), (106, 15, 33), (15, 106, 31), (106, 52, 31)])
me_sphere.use_remesh_preserve_volume = False
me_sphere.use_remesh_preserve_attributes = False
me_sphere.use_mirror_vertex_groups = False
me_sphere.update()

# ---- objects
ob_plane_024 = bpy.data.objects.new('Plane.024', me_plane_070)
ob_cube_003 = bpy.data.objects.new('Cube.003', me_cube_007)
ob_plane_023 = bpy.data.objects.new('Plane.023', me_plane_069)
ob_plane_022 = bpy.data.objects.new('Plane.022', me_plane_068)
ob_plane_021 = bpy.data.objects.new('Plane.021', me_plane_067)
ob_plane_001 = bpy.data.objects.new('Plane.001', me_plane_066)
ob_plane_020 = bpy.data.objects.new('Plane.020', me_plane_065)
ob_plane_019 = bpy.data.objects.new('Plane.019', me_plane_064)
ob_plane_017 = bpy.data.objects.new('Plane.017', me_plane_063)
ob_plane_016 = bpy.data.objects.new('Plane.016', me_plane_062)
ob_plane_015 = bpy.data.objects.new('Plane.015', me_plane_061)
ob_plane_014 = bpy.data.objects.new('Plane.014', me_plane_059)
ob_plane_013 = bpy.data.objects.new('Plane.013', me_plane_058)
ob_plane_012 = bpy.data.objects.new('Plane.012', me_plane_057)
ob_plane_011 = bpy.data.objects.new('Plane.011', me_plane_029)
ob_plane_009 = bpy.data.objects.new('Plane.009', me_plane_028)
ob_plane_008 = bpy.data.objects.new('Plane.008', me_plane_027)
ob_plane_005 = bpy.data.objects.new('Plane.005', me_plane_021)
ob_plane_004 = bpy.data.objects.new('Plane.004', me_plane_019)
ob_plane_003 = bpy.data.objects.new('Plane.003', me_plane_018)
ob_plane = bpy.data.objects.new('Plane', me_plane_017)
ob_cube = bpy.data.objects.new('Cube', me_cube_006)
ob_cylinder_007 = bpy.data.objects.new('Cylinder.007', me_cylinder_008)
ob_cube_005 = bpy.data.objects.new('Cube.005', me_cube_005)
ob_cylinder_006 = bpy.data.objects.new('Cylinder.006', me_cylinder_007)
ob_cylinder_005 = bpy.data.objects.new('Cylinder.005', me_cylinder_006)
ob_cylinder_004 = bpy.data.objects.new('Cylinder.004', me_cylinder_005)
ob_cylinder_002 = bpy.data.objects.new('Cylinder.002', me_cylinder_004)
ob_cylinder_001 = bpy.data.objects.new('Cylinder.001', me_cylinder_002)
ob_cylinder = bpy.data.objects.new('Cylinder', me_cylinder_001)
ob_plane_007 = bpy.data.objects.new('Plane.007', me_plane_009)
ob_plane_006 = bpy.data.objects.new('Plane.006', me_plane_007)
ob_cube_001 = bpy.data.objects.new('Cube.001', me_cube_001)
ob_tube = bpy.data.objects.new('Tube', me_tube)
ob_cylinder_003 = bpy.data.objects.new('Cylinder.003', me_cylinder_003)
ob_plane_018 = bpy.data.objects.new('Plane.018', me_plane_020)
ob_plane_010 = bpy.data.objects.new('Plane.010', me_plane_006)
ob_plane_002 = bpy.data.objects.new('Plane.002', me_plane_004)
ob_tube_001 = bpy.data.objects.new('Tube.001', me_tube_001)
ob_camera = bpy.data.objects.new('Camera', cam_camera_001)
ob_sphere = bpy.data.objects.new('Sphere', me_sphere)
ob_lamp_001 = bpy.data.objects.new('Lamp.001', light_lamp)

# ---- transforms, parenting, visibility, modifiers, constraints
ob_plane_024.location = (0.0, -0.52, 0.7)
ob_plane_024.rotation_euler = (1.571, -0.0, -2.384e-07)
ob_plane_024.lock_rotations_4d = False
ob_plane_024.empty_display_type = 'ARROWS'
ob_plane_024.color = (0.0, 0.0, 0.0, 1.0)
ob_plane_024.lineart.crease_threshold = 0.0
ob_cube_003.location = (7.105e-15, 0.0, -9.646e-23)
ob_cube_003.rotation_euler = (1.571, -0.0, 1.571)
ob_cube_003.scale = (-1.0, 1.0, 1.0)
ob_cube_003.lock_rotations_4d = False
ob_cube_003.empty_display_type = 'ARROWS'
ob_cube_003.color = (0.0, 0.0, 0.0, 1.0)
ob_cube_003.lineart.crease_threshold = 0.0
ob_plane_023.location = (-1.44e-20, 0.0, 9.705e-15)
ob_plane_023.rotation_euler = (1.571, -0.0, -2.384e-07)
ob_plane_023.lock_rotations_4d = False
ob_plane_023.empty_display_type = 'ARROWS'
ob_plane_023.color = (0.0, 0.0, 0.0, 1.0)
ob_plane_023.lineart.crease_threshold = 0.0
ob_plane_022.location = (-1.588e-22, 0.0, 5.462e-15)
ob_plane_022.rotation_euler = (1.571, -0.0, -2.384e-07)
ob_plane_022.lock_rotations_4d = False
ob_plane_022.empty_display_type = 'ARROWS'
ob_plane_022.color = (0.0, 0.0, 0.0, 1.0)
ob_plane_022.lineart.crease_threshold = 0.0
ob_plane_021.location = (-1.398e-20, 0.0, 3.14e-14)
ob_plane_021.rotation_euler = (1.571, -0.0, -2.384e-07)
ob_plane_021.lock_rotations_4d = False
ob_plane_021.empty_display_type = 'ARROWS'
ob_plane_021.color = (0.0, 0.0, 0.0, 1.0)
ob_plane_021.lineart.crease_threshold = 0.0
ob_plane_001.location = (-9.794e-22, 0.0, -1.63e-15)
ob_plane_001.rotation_euler = (1.571, -0.0, -2.384e-07)
ob_plane_001.lock_rotations_4d = False
ob_plane_001.empty_display_type = 'ARROWS'
ob_plane_001.color = (0.0, 0.0, 0.0, 1.0)
ob_plane_001.lineart.crease_threshold = 0.0
ob_plane_020.location = (0.0, 8.667e-31, 0.0)
ob_plane_020.rotation_euler = (1.571, -0.0, -2.384e-07)
ob_plane_020.lock_rotations_4d = False
ob_plane_020.empty_display_type = 'ARROWS'
ob_plane_020.color = (0.0, 0.0, 0.0, 1.0)
ob_plane_020.lineart.crease_threshold = 0.0
ob_plane_019.location = (0.0, -1.959e-30, 0.0)
ob_plane_019.rotation_euler = (1.571, -0.0, -2.384e-07)
ob_plane_019.lock_rotations_4d = False
ob_plane_019.empty_display_type = 'ARROWS'
ob_plane_019.color = (0.0, 0.0, 0.0, 1.0)
ob_plane_019.lineart.crease_threshold = 0.0
ob_plane_017.location = (0.0, -7.342e-31, 0.0)
ob_plane_017.rotation_euler = (1.571, -0.0, -2.384e-07)
ob_plane_017.lock_rotations_4d = False
ob_plane_017.empty_display_type = 'ARROWS'
ob_plane_017.color = (0.0, 0.0, 0.0, 1.0)
ob_plane_017.lineart.crease_threshold = 0.0
ob_plane_016.location = (0.0, -4.22e-30, 0.0)
ob_plane_016.rotation_euler = (1.571, -0.0, -2.384e-07)
ob_plane_016.lock_rotations_4d = False
ob_plane_016.empty_display_type = 'ARROWS'
ob_plane_016.color = (0.0, 0.0, 0.0, 1.0)
ob_plane_016.lineart.crease_threshold = 0.0
ob_plane_015.location = (0.0, 1.104e-29, 0.0)
ob_plane_015.rotation_euler = (1.571, -0.0, -2.384e-07)
ob_plane_015.lock_rotations_4d = False
ob_plane_015.empty_display_type = 'ARROWS'
ob_plane_015.color = (0.0, 0.0, 0.0, 1.0)
ob_plane_015.lineart.crease_threshold = 0.0
ob_plane_014.location = (0.0, 6.786e-31, 0.0)
ob_plane_014.rotation_euler = (1.571, -0.0, -2.384e-07)
ob_plane_014.lock_rotations_4d = False
ob_plane_014.empty_display_type = 'ARROWS'
ob_plane_014.color = (0.0, 0.0, 0.0, 1.0)
ob_plane_014.lineart.crease_threshold = 0.0
ob_plane_013.location = (0.0, -1.478e-28, 0.0)
ob_plane_013.rotation_euler = (1.571, -0.0, -2.384e-07)
ob_plane_013.lock_rotations_4d = False
ob_plane_013.empty_display_type = 'ARROWS'
ob_plane_013.color = (0.0, 0.0, 0.0, 1.0)
ob_plane_013.lineart.crease_threshold = 0.0
ob_plane_012.location = (3.176e-22, 0.0, 0.0)
ob_plane_012.rotation_euler = (1.571, -0.0, -2.384e-07)
ob_plane_012.lock_rotations_4d = False
ob_plane_012.empty_display_type = 'ARROWS'
ob_plane_012.color = (0.0, 0.0, 0.0, 1.0)
ob_plane_012.lineart.crease_threshold = 0.0
ob_plane_011.location = (0.0, 1.82e-29, 0.0)
ob_plane_011.rotation_euler = (1.571, -0.0, -2.384e-07)
ob_plane_011.lock_rotations_4d = False
ob_plane_011.empty_display_type = 'ARROWS'
ob_plane_011.color = (0.0, 0.0, 0.0, 1.0)
ob_plane_011.lineart.crease_threshold = 0.0
ob_plane_009.location = (0.0, 1.066e-29, 0.0)
ob_plane_009.rotation_euler = (1.571, -0.0, -2.384e-07)
ob_plane_009.lock_rotations_4d = False
ob_plane_009.empty_display_type = 'ARROWS'
ob_plane_009.color = (0.0, 0.0, 0.0, 1.0)
ob_plane_009.lineart.crease_threshold = 0.0
ob_plane_008.location = (0.0, -1.176e-29, 0.0)
ob_plane_008.rotation_euler = (1.571, -0.0, -2.384e-07)
ob_plane_008.lock_rotations_4d = False
ob_plane_008.empty_display_type = 'ARROWS'
ob_plane_008.color = (0.0, 0.0, 0.0, 1.0)
ob_plane_008.lineart.crease_threshold = 0.0
ob_plane_005.location = (0.0, -6.669e-30, 0.0)
ob_plane_005.rotation_euler = (1.571, -0.0, -2.384e-07)
ob_plane_005.lock_rotations_4d = False
ob_plane_005.empty_display_type = 'ARROWS'
ob_plane_005.color = (0.0, 0.0, 0.0, 1.0)
ob_plane_005.lineart.crease_threshold = 0.0
ob_plane_004.location = (0.0, -4.736e-29, 0.0)
ob_plane_004.rotation_euler = (1.571, -0.0, -2.384e-07)
ob_plane_004.lock_rotations_4d = False
ob_plane_004.empty_display_type = 'ARROWS'
ob_plane_004.color = (0.0, 0.0, 0.0, 1.0)
ob_plane_004.lineart.crease_threshold = 0.0
ob_plane_003.location = (0.0, -1.252e-30, 0.0)
ob_plane_003.rotation_euler = (1.571, -0.0, -2.384e-07)
ob_plane_003.lock_rotations_4d = False
ob_plane_003.empty_display_type = 'ARROWS'
ob_plane_003.color = (0.0, 0.0, 0.0, 1.0)
ob_plane_003.lineart.crease_threshold = 0.0
ob_plane.location = (0.0, -1.629e-30, 0.0)
ob_plane.rotation_euler = (1.571, -0.0, -2.384e-07)
ob_plane.lock_rotations_4d = False
ob_plane.empty_display_type = 'ARROWS'
ob_plane.color = (0.0, 0.0, 0.0, 1.0)
ob_plane.lineart.crease_threshold = 0.0
ob_cube.location = (0.0, 1.131e-27, 0.0)
ob_cube.rotation_euler = (1.571, -1.49e-08, -12.57)
ob_cube.lock_rotations_4d = False
ob_cube.empty_display_type = 'ARROWS'
ob_cube.color = (0.0, 0.0, 0.0, 1.0)
ob_cube.lineart.crease_threshold = 0.0
ob_cylinder_007.location = (0.0, -9.075e-29, 0.0)
ob_cylinder_007.rotation_euler = (1.571, 1.51e-07, 1.571)
ob_cylinder_007.lock_rotations_4d = False
ob_cylinder_007.empty_display_type = 'ARROWS'
ob_cylinder_007.color = (0.0, 0.0, 0.0, 1.0)
ob_cylinder_007.lineart.crease_threshold = 0.0
ob_cube_005.location = (0.0, -1.094e-26, 0.0)
ob_cube_005.rotation_euler = (1.571, -1.49e-08, -12.57)
ob_cube_005.lock_rotations_4d = False
ob_cube_005.empty_display_type = 'ARROWS'
ob_cube_005.color = (0.0, 0.0, 0.0, 1.0)
ob_cube_005.lineart.crease_threshold = 0.0
ob_cylinder_006.location = (1.162e-28, -1.899e-28, 0.0)
ob_cylinder_006.rotation_euler = (1.571, 1.51e-07, 1.571)
ob_cylinder_006.lock_rotations_4d = False
ob_cylinder_006.empty_display_type = 'ARROWS'
ob_cylinder_006.color = (0.0, 0.0, 0.0, 1.0)
ob_cylinder_006.lineart.crease_threshold = 0.0
ob_cylinder_005.location = (0.0, 7.652e-24, -1.355e-20)
ob_cylinder_005.rotation_euler = (1.571, 1.51e-07, 1.571)
ob_cylinder_005.lock_rotations_4d = False
ob_cylinder_005.empty_display_type = 'ARROWS'
ob_cylinder_005.color = (0.0, 0.0, 0.0, 1.0)
ob_cylinder_005.lineart.crease_threshold = 0.0
ob_cylinder_004.location = (0.0, 8.817e-30, 0.0)
ob_cylinder_004.rotation_euler = (1.571, 1.51e-07, 1.571)
ob_cylinder_004.lock_rotations_4d = False
ob_cylinder_004.empty_display_type = 'ARROWS'
ob_cylinder_004.color = (0.0, 0.0, 0.0, 1.0)
ob_cylinder_004.lineart.crease_threshold = 0.0
ob_cylinder_002.location = (0.0, -1.781e-29, 0.0)
ob_cylinder_002.rotation_euler = (1.571, 1.51e-07, 1.571)
ob_cylinder_002.lock_rotations_4d = False
ob_cylinder_002.empty_display_type = 'ARROWS'
ob_cylinder_002.color = (0.0, 0.0, 0.0, 1.0)
ob_cylinder_002.lineart.crease_threshold = 0.0
ob_cylinder_001.location = (1.989e-29, -4.443e-29, 0.0)
ob_cylinder_001.rotation_euler = (1.571, 1.51e-07, 1.571)
ob_cylinder_001.lock_rotations_4d = False
ob_cylinder_001.empty_display_type = 'ARROWS'
ob_cylinder_001.color = (0.0, 0.0, 0.0, 1.0)
ob_cylinder_001.lineart.crease_threshold = 0.0
ob_cylinder.location = (3.024e-29, 0.0, 0.0)
ob_cylinder.rotation_euler = (1.571, 1.51e-07, 1.571)
ob_cylinder.lock_rotations_4d = False
ob_cylinder.empty_display_type = 'ARROWS'
ob_cylinder.color = (0.0, 0.0, 0.0, 1.0)
ob_cylinder.lineart.crease_threshold = 0.0
ob_plane_007.location = (0.0, 1.612e-31, 0.0)
ob_plane_007.rotation_euler = (1.571, -0.0, -2.384e-07)
ob_plane_007.lock_rotations_4d = False
ob_plane_007.empty_display_type = 'ARROWS'
ob_plane_007.color = (0.0, 0.0, 0.0, 1.0)
ob_plane_007.lineart.crease_threshold = 0.0
ob_plane_006.location = (0.0, -5.26e-31, 0.0)
ob_plane_006.rotation_euler = (1.571, -0.0, -2.384e-07)
ob_plane_006.lock_rotations_4d = False
ob_plane_006.empty_display_type = 'ARROWS'
ob_plane_006.color = (0.0, 0.0, 0.0, 1.0)
ob_plane_006.lineart.crease_threshold = 0.0
ob_cube_001.location = (0.0, 0.0, 0.0)
ob_cube_001.rotation_euler = (1.571, -0.0, 1.571)
ob_cube_001.lock_rotations_4d = False
ob_cube_001.empty_display_type = 'ARROWS'
ob_cube_001.color = (0.0, 0.0, 0.0, 1.0)
ob_cube_001.lineart.crease_threshold = 0.0
ob_tube.location = (0.0, 8.236e-30, 0.0)
ob_tube.rotation_euler = (1.49e-08, -1.49e-08, -12.57)
ob_tube.lock_rotations_4d = False
ob_tube.empty_display_type = 'ARROWS'
ob_tube.color = (0.0, 0.0, 0.0, 1.0)
ob_tube.lineart.crease_threshold = 0.0
ob_cylinder_003.location = (0.0, 0.0, 0.0)
ob_cylinder_003.rotation_euler = (1.571, 1.51e-07, 1.571)
ob_cylinder_003.lock_rotations_4d = False
ob_cylinder_003.empty_display_type = 'ARROWS'
ob_cylinder_003.color = (0.0, 0.0, 0.0, 1.0)
ob_cylinder_003.lineart.crease_threshold = 0.0
ob_plane_018.location = (0.0, 0.0, 0.0)
ob_plane_018.rotation_euler = (1.571, -0.0, -2.384e-07)
ob_plane_018.lock_rotations_4d = False
ob_plane_018.empty_display_type = 'ARROWS'
ob_plane_018.color = (0.0, 0.0, 0.0, 1.0)
ob_plane_018.lineart.crease_threshold = 0.0
ob_plane_010.location = (0.0, 0.0, 0.0)
ob_plane_010.rotation_euler = (1.571, -0.0, -2.384e-07)
ob_plane_010.lock_rotations_4d = False
ob_plane_010.empty_display_type = 'ARROWS'
ob_plane_010.color = (0.0, 0.0, 0.0, 1.0)
ob_plane_010.lineart.crease_threshold = 0.0
ob_plane_002.location = (0.0, 0.0, 0.0)
ob_plane_002.rotation_euler = (1.571, -0.0, -2.384e-07)
ob_plane_002.lock_rotations_4d = False
ob_plane_002.empty_display_type = 'ARROWS'
ob_plane_002.color = (0.0, 0.0, 0.0, 1.0)
ob_plane_002.lineart.crease_threshold = 0.0
ob_tube_001.location = (0.0, 3.451e-29, 0.0)
ob_tube_001.rotation_euler = (1.49e-08, -1.49e-08, -12.57)
ob_tube_001.lock_rotations_4d = False
ob_tube_001.empty_display_type = 'ARROWS'
ob_tube_001.color = (0.0, 0.0, 0.0, 1.0)
ob_tube_001.lineart.crease_threshold = 0.0
ob_camera.location = (10.0, -10.0, 10.0)
ob_camera.rotation_euler = (1.047, 0.0, 0.7854)
ob_camera.lock_rotations_4d = False
ob_camera.empty_display_type = 'ARROWS'
ob_camera.color = (0.0, 0.0, 0.0, 1.0)
ob_camera.lineart.crease_threshold = 0.0
ob_sphere.location = (-0.02993, 0.1261, 0.07312)
ob_sphere.rotation_euler = (1.571, 0.0, 1.571)
ob_sphere.lock_rotations_4d = False
ob_sphere.empty_display_type = 'ARROWS'
ob_sphere.color = (0.0, 0.0, 0.0, 1.0)
ob_sphere.show_instancer_for_render = False
ob_sphere.instance_type = 'VERTS'
ob_sphere.use_instance_vertices_rotation = True
ob_sphere.lineart.crease_threshold = 0.0
ob_lamp_001.parent = ob_sphere
ob_lamp_001.matrix_parent_inverse = Matrix(((-4.371e-08, 1.0, -2.118e-22, -0.1261), (4.371e-08, 1.911e-15, 1.0, -0.07312), (1.0, 4.371e-08, -4.371e-08, 0.02993), (0.0, 0.0, 0.0, 1.0)))
ob_lamp_001.location = (-0.02993, 0.1261, 0.07312)
ob_lamp_001.rotation_euler = (1.571, 0.0, 1.571)
ob_lamp_001.lock_rotations_4d = False
ob_lamp_001.empty_display_type = 'ARROWS'
ob_lamp_001.color = (0.0, 0.0, 0.0, 1.0)
ob_lamp_001.lineart.crease_threshold = 0.0

# ---- collection membership
col_collection_1.objects.link(ob_plane_024)
col_collection_1.objects.link(ob_cube_003)
col_collection_1.objects.link(ob_plane_023)
col_collection_1.objects.link(ob_plane_022)
col_collection_1.objects.link(ob_plane_021)
col_collection_1.objects.link(ob_plane_001)
col_collection_1.objects.link(ob_plane_020)
col_collection_1.objects.link(ob_plane_019)
col_collection_1.objects.link(ob_plane_017)
col_collection_1.objects.link(ob_plane_016)
col_collection_1.objects.link(ob_plane_015)
col_collection_1.objects.link(ob_plane_014)
col_collection_1.objects.link(ob_plane_013)
col_collection_1.objects.link(ob_plane_012)
col_collection_1.objects.link(ob_plane_011)
col_collection_1.objects.link(ob_plane_009)
col_collection_1.objects.link(ob_plane_008)
col_collection_1.objects.link(ob_plane_005)
col_collection_1.objects.link(ob_plane_004)
col_collection_1.objects.link(ob_plane_003)
col_collection_1.objects.link(ob_plane)
col_collection_1.objects.link(ob_cube)
col_collection_1.objects.link(ob_cylinder_007)
col_collection_1.objects.link(ob_cube_005)
col_collection_1.objects.link(ob_cylinder_006)
col_collection_1.objects.link(ob_cylinder_005)
col_collection_1.objects.link(ob_cylinder_004)
col_collection_1.objects.link(ob_cylinder_002)
col_collection_1.objects.link(ob_cylinder_001)
col_collection_1.objects.link(ob_cylinder)
col_collection_1.objects.link(ob_plane_007)
col_collection_1.objects.link(ob_plane_006)
col_collection_1.objects.link(ob_cube_001)
col_collection_1.objects.link(ob_tube)
col_collection_1.objects.link(ob_cylinder_003)
col_collection_1.objects.link(ob_plane_018)
col_collection_1.objects.link(ob_plane_010)
col_collection_1.objects.link(ob_plane_002)
col_collection_1.objects.link(ob_tube_001)
col_collection_2.objects.link(ob_camera)
col_collection_3.objects.link(ob_sphere)
col_collection_3.objects.link(ob_lamp_001)

# ---- scene / render settings (as saved in the file)
scene.camera = ob_camera
scene.frame_start = 1; scene.frame_end = 8; scene.frame_set(1)
scene.render.engine = 'BLENDER_EEVEE_NEXT'
scene.render.image_settings.color_mode = 'RGB'
scene.render.image_settings.compression = 90
scene.render.resolution_x = 128
scene.render.resolution_y = 128
scene.render.pixel_aspect_x = 100.0
scene.render.pixel_aspect_y = 100.0
scene.render.fps = 25
scene.render.dither_intensity = 0.0
scene.render.use_compositing = False
scene.render.use_sequencer = False
scene.render.bake_margin = 2
scene.render.bake_bias = 0.0
scene.render.use_stamp_time = False
scene.render.use_stamp_date = False
scene.render.use_stamp_frame = False
scene.render.use_stamp_camera = False
scene.render.use_stamp_scene = False
scene.render.use_stamp_filename = False
scene.render.use_stamp_render_time = False
scene.render.stamp_font_size = 0
scene.cycles.use_denoising = False
scene.cycles.samples = 10
scene.cycles.sampling_pattern = 'TABULATED_SOBOL'
scene.cycles.light_sampling_threshold = 0.0
scene.cycles.use_adaptive_sampling = False
scene.cycles.use_light_tree = False
scene.cycles.blur_glossy = 0.0
scene.cycles.volume_bounces = 1
scene.cycles.pixel_filter_type = 'GAUSSIAN'
scene.cycles.sample_clamp_indirect = 0.0
scene.view_settings.view_transform = 'Raw'
bpy.context.view_layer.update()
